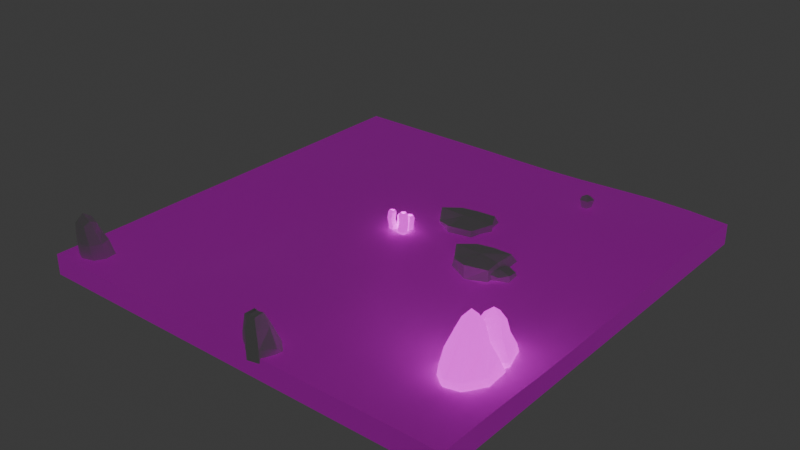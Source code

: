 # Source: world.blend  (saved by Blender 4.0.36; exported with 4.5.12 LTS)
import bpy
from mathutils import Matrix  # noqa: F401  (used for matrix-valued properties, if any)

bpy.ops.wm.read_factory_settings(use_empty=True)
scene = bpy.context.scene
scene.name = 'Scene'

# ---- collections
col_collection = bpy.data.collections.new('Collection'); scene.collection.children.link(col_collection)

# ---- images (referenced by path relative to the original .blend; pixels are not part of the script)
import os
ASSET_DIR = os.environ.get("B2B_ASSET_DIR", "")  # directory of the original .blend (textures are referenced by path, not embedded)
HERE = os.path.dirname(os.path.abspath(__file__))  # packed textures are extracted next to this script under _unpacked/

def load_image(name, relpath, width, height, colorspace="sRGB"):
    """Load a texture the original file referenced (path relative to the .blend, or extracted next to this script)."""
    p = next((c for c in (os.path.join(HERE, relpath), os.path.join(ASSET_DIR, relpath)) if relpath and os.path.exists(c)), "")
    if p:
        img = bpy.data.images.load(p, check_existing=True)
        img.name = name
    else:  # same state as the original file: an image datablock whose file is absent (Cycles renders it pink)
        img = bpy.data.images.new(name, width, height)
        img.source = "FILE"
        img.filepath = "//" + (relpath or name)
    img.colorspace_settings.name = colorspace
    return img
img_floor_basecolor_png = load_image('Floor_BaseColor.png', 'exports/Floor/Floor_BaseColor.png', 1024, 1024, 'sRGB')
img_blue_corals_basecolor_png = load_image('Blue Corals_BaseColor.png', 'exports/Corals/Blue Corals_BaseColor.png', 1024, 1024, 'sRGB')
img_rock_002_basecolor_png = load_image('Rock.002_BaseColor.png', 'exports/Rocks/Rock.002_BaseColor.png', 1024, 1024, 'sRGB')

# ---- materials (node trees are filled in below, after node groups)
mat_floor = bpy.data.materials.new('Floor')
mat_floor.alpha_threshold = 0.0
mat_floor.use_transparent_shadow = False
mat_floor.roughness = 0.5
mat_floor.line_color = (0.0, 0.0, 0.0, 1.0)
mat_rock = bpy.data.materials.new('Rock')
mat_rock.use_transparent_shadow = False
mat_rock_001 = bpy.data.materials.new('Rock.001')
mat_rock_001.use_transparent_shadow = False
mat_small_crystal = bpy.data.materials.new('Small Crystal')
mat_small_crystal.use_transparent_shadow = False
mat_blue_corals = bpy.data.materials.new('Blue Corals')
mat_blue_corals.use_transparent_shadow = False
mat_rock_002 = bpy.data.materials.new('Rock.002')
mat_rock_002.use_transparent_shadow = False
mat_stone = bpy.data.materials.new('Stone')
mat_stone.use_transparent_shadow = False
mat_stone_001 = bpy.data.materials.new('Stone.001')
mat_stone_001.use_transparent_shadow = False

# ---- node groups
ng_auto_smooth = bpy.data.node_groups.new('Auto Smooth', 'GeometryNodeTree')
_s = ng_auto_smooth.interface.new_socket(name='Geometry', in_out='OUTPUT', socket_type='NodeSocketGeometry')
_s = ng_auto_smooth.interface.new_socket(name='Geometry', in_out='INPUT', socket_type='NodeSocketGeometry')
_s = ng_auto_smooth.interface.new_socket(name='Angle', in_out='INPUT', socket_type='NodeSocketFloat')
_s.subtype = 'ANGLE'
_s.min_value = 0.0
_s.max_value = 3.142
ng_auto_smooth.is_modifier = True
_N = ng_auto_smooth.nodes; _L = ng_auto_smooth.links
n0 = _N.new('NodeGroupOutput'); n0.name = 'Group Output'; n0.location = (480, -100)
n1 = _N.new('NodeGroupInput'); n1.name = 'Group Input'; n1.location = (-420, -300)
n2 = _N.new('NodeGroupInput'); n2.name = 'Group Input.001'; n2.location = (-60, -100)
n3 = _N.new('GeometryNodeSetShadeSmooth'); n3.name = 'Set Shade Smooth'; n3.location = (120, -100)
n3.domain = 'EDGE'
n4 = _N.new('GeometryNodeSetShadeSmooth'); n4.name = 'Set Shade Smooth.001'; n4.location = (300, -100)
n5 = _N.new('GeometryNodeInputMeshEdgeAngle'); n5.name = 'Edge Angle'; n5.location = (-420, -220)
n6 = _N.new('GeometryNodeInputEdgeSmooth'); n6.name = 'Is Edge Smooth'; n6.location = (-60, -160)
n7 = _N.new('GeometryNodeInputShadeSmooth'); n7.name = 'Is Face Smooth'; n7.location = (-240, -340)
n8 = _N.new('FunctionNodeBooleanMath'); n8.name = 'Boolean Math'; n8.location = (-60, -220)
n9 = _N.new('FunctionNodeCompare'); n9.name = 'Compare'; n9.location = (-240, -180)
n9.operation = 'LESS_EQUAL'
_L.new(n5.outputs[0], n9.inputs[0])
_L.new(n4.outputs[0], n0.inputs[0])
_L.new(n1.outputs[1], n9.inputs[1])
_L.new(n9.outputs[0], n8.inputs[0])
_L.new(n7.outputs[0], n8.inputs[1])
_L.new(n2.outputs[0], n3.inputs[0])
_L.new(n6.outputs[0], n3.inputs[1])
_L.new(n3.outputs[0], n4.inputs[0])
_L.new(n8.outputs[0], n3.inputs[2])
n0.is_active_output = True

# ---- material node trees
mat_floor.use_nodes = True; mat_floor.node_tree.nodes.clear()
_N = mat_floor.node_tree.nodes; _L = mat_floor.node_tree.links
n0 = _N.new('ShaderNodeOutputMaterial'); n0.name = 'Material Output'; n0.location = (300, 300)
n1 = _N.new('ShaderNodeBsdfPrincipled'); n1.name = 'Principled BSDF'; n1.location = (10, 300)
n1.inputs[3].default_value = 1.45
n1.inputs[28].default_value = 0.12
n2 = _N.new('ShaderNodeTexImage'); n2.name = 'Image Texture'; n2.location = (-537, 107)
n2.image = img_floor_basecolor_png
_L.new(n1.outputs[0], n0.inputs[0])
_L.new(n2.outputs[0], n1.inputs[0])
_L.new(n2.outputs[0], n1.inputs[27])
n0.is_active_output = True
mat_rock.use_nodes = True; mat_rock.node_tree.nodes.clear()
_N = mat_rock.node_tree.nodes; _L = mat_rock.node_tree.links
n0 = _N.new('ShaderNodeBsdfPrincipled'); n0.name = 'Principled BSDF'; n0.location = (10, 300)
n0.inputs[3].default_value = 1.45
n1 = _N.new('ShaderNodeOutputMaterial'); n1.name = 'Material Output'; n1.location = (300, 300)
_L.new(n0.outputs[0], n1.inputs[0])
n1.is_active_output = True
mat_rock_001.use_nodes = True; mat_rock_001.node_tree.nodes.clear()
_N = mat_rock_001.node_tree.nodes; _L = mat_rock_001.node_tree.links
n0 = _N.new('ShaderNodeBsdfPrincipled'); n0.name = 'Principled BSDF'; n0.location = (10, 300)
n0.inputs[3].default_value = 1.45
n1 = _N.new('ShaderNodeOutputMaterial'); n1.name = 'Material Output'; n1.location = (300, 300)
_L.new(n0.outputs[0], n1.inputs[0])
n1.is_active_output = True
mat_small_crystal.use_nodes = True; mat_small_crystal.node_tree.nodes.clear()
_N = mat_small_crystal.node_tree.nodes; _L = mat_small_crystal.node_tree.links
n0 = _N.new('ShaderNodeBsdfPrincipled'); n0.name = 'Principled BSDF'; n0.location = (10, 300)
n0.inputs[3].default_value = 1.45
n1 = _N.new('ShaderNodeOutputMaterial'); n1.name = 'Material Output'; n1.location = (300, 300)
_L.new(n0.outputs[0], n1.inputs[0])
n1.is_active_output = True
mat_blue_corals.use_nodes = True; mat_blue_corals.node_tree.nodes.clear()
_N = mat_blue_corals.node_tree.nodes; _L = mat_blue_corals.node_tree.links
n0 = _N.new('ShaderNodeBsdfPrincipled'); n0.name = 'Principled BSDF'; n0.location = (10, 300)
n0.inputs[2].default_value = 0.6088
n0.inputs[3].default_value = 1.45
n0.inputs[28].default_value = 1.0
n1 = _N.new('ShaderNodeOutputMaterial'); n1.name = 'Material Output'; n1.location = (300, 300)
n2 = _N.new('ShaderNodeTexImage'); n2.name = 'Image Texture'; n2.location = (-537, 209)
n2.image = img_blue_corals_basecolor_png
_L.new(n0.outputs[0], n1.inputs[0])
_L.new(n2.outputs[0], n0.inputs[0])
_L.new(n2.outputs[0], n0.inputs[27])
n1.is_active_output = True
mat_rock_002.use_nodes = True; mat_rock_002.node_tree.nodes.clear()
_N = mat_rock_002.node_tree.nodes; _L = mat_rock_002.node_tree.links
n0 = _N.new('ShaderNodeBsdfPrincipled'); n0.name = 'Principled BSDF'; n0.location = (10, 300)
n0.inputs[2].default_value = 0.781
n0.inputs[3].default_value = 1.45
n0.inputs[28].default_value = 1.3
n1 = _N.new('ShaderNodeOutputMaterial'); n1.name = 'Material Output'; n1.location = (300, 300)
n2 = _N.new('ShaderNodeTexImage'); n2.name = 'Image Texture'; n2.location = (-429, 308)
n2.image = img_rock_002_basecolor_png
_L.new(n0.outputs[0], n1.inputs[0])
_L.new(n2.outputs[0], n0.inputs[0])
_L.new(n2.outputs[0], n0.inputs[27])
n1.is_active_output = True
mat_stone.use_nodes = True; mat_stone.node_tree.nodes.clear()
_N = mat_stone.node_tree.nodes; _L = mat_stone.node_tree.links
n0 = _N.new('ShaderNodeBsdfPrincipled'); n0.name = 'Principled BSDF'; n0.location = (10, 300)
n0.inputs[3].default_value = 1.45
n1 = _N.new('ShaderNodeOutputMaterial'); n1.name = 'Material Output'; n1.location = (300, 300)
_L.new(n0.outputs[0], n1.inputs[0])
n1.is_active_output = True
mat_stone_001.use_nodes = True; mat_stone_001.node_tree.nodes.clear()
_N = mat_stone_001.node_tree.nodes; _L = mat_stone_001.node_tree.links
n0 = _N.new('ShaderNodeBsdfPrincipled'); n0.name = 'Principled BSDF'; n0.location = (10, 300)
n0.inputs[3].default_value = 1.45
n1 = _N.new('ShaderNodeOutputMaterial'); n1.name = 'Material Output'; n1.location = (300, 300)
_L.new(n0.outputs[0], n1.inputs[0])
n1.is_active_output = True

# ---- world
world_world = bpy.data.worlds.new('World'); scene.world = world_world
world_world.use_nodes = True; world_world.node_tree.nodes.clear()
_N = world_world.node_tree.nodes; _L = world_world.node_tree.links
n0 = _N.new('ShaderNodeOutputWorld'); n0.name = 'World Output'; n0.location = (300, 300)
n1 = _N.new('ShaderNodeBackground'); n1.name = 'Background'; n1.location = (10, 300)
n1.inputs[0].default_value = (0.05088, 0.05088, 0.05088, 1.0)
_L.new(n1.outputs[0], n0.inputs[0])
n0.is_active_output = True
world_world.color = (0.05088, 0.05088, 0.05088)
world_world.use_sun_shadow = False
world_world.sun_shadow_jitter_overblur = 0.0

# ---- meshes
me_cube = bpy.data.meshes.new('Cube')
me_cube.from_pydata([(10.45, 10.45, 0.05658), (10.45, 10.45, -0.951), (10.45, -10.45, 0.00125), (10.45, -10.45, -0.9995), (-10.45, 10.45, 0.0), (-10.45, 10.45, -1.0), (-10.45, -10.45, 0.0), (-10.45, -10.45, -1.0), (8.55, -10.45, 0.0296), (6.648, -10.45, 0.02447), (4.746, -10.45, -0.00477), (2.848, -10.45, 0.01642), (0.9499, -10.45, 0.04804), (-0.95, -10.45, 0.02707), (-2.85, -10.45, 0.003872), (-4.75, -10.45, -0.0005056), (-6.65, -10.45, -0.01708), (-8.55, -10.45, -0.01125), (10.45, 8.55, 0.1753), (10.45, 6.65, 0.2347), (10.45, 4.75, 0.1774), (10.45, 2.85, 0.06804), (10.45, 0.95, 0.007351), (10.45, -0.9507, -0.01601), (10.45, -2.853, -0.05526), (10.45, -4.753, -0.04681), (10.45, -6.651, 0.007787), (10.45, -8.55, 0.02173), (-10.45, -8.55, -0.0125), (-10.45, -6.65, -0.01774), (-10.45, -4.75, -0.001152), (-10.45, -2.85, -0.0002189), (-10.45, -0.95, -0.0005264), (-10.45, 0.95, -1.61e-06), (-10.45, 2.85, 2.761e-05), (-10.45, 4.75, 2.141e-05), (-10.45, 6.65, 0.0), (-10.45, 8.55, 0.0), (-8.55, 10.45, 0.0), (-6.65, 10.45, 0.0), (-4.75, 10.45, 0.0), (-2.85, 10.45, -6.443e-05), (-0.9414, 10.46, -0.02437), (0.96, 10.46, -0.02841), (2.851, 10.45, 0.01885), (4.75, 10.45, 0.09786), (6.65, 10.45, 0.1688), (8.55, 10.45, 0.1496), (8.551, 8.55, 0.336), (8.552, 6.65, 0.4197), (8.552, 4.75, 0.3231), (8.551, 2.85, 0.1264), (8.549, 0.9486, -0.07296), (8.546, -0.9578, -0.2482), (8.543, -2.865, -0.3288), (8.542, -4.769, -0.2198), (8.544, -6.664, -0.01606), (8.548, -8.553, 0.07905), (6.651, 8.551, 0.3611), (6.652, 6.65, 0.4388), (6.652, 4.75, 0.3297), (6.65, 2.85, 0.07425), (6.647, 0.946, -0.2411), (6.642, -0.9642, -0.5095), (6.637, -2.878, -0.62), (6.633, -4.788, -0.4088), (6.633, -6.679, -0.08237), (6.641, -8.56, 0.06241), (4.751, 8.551, 0.2247), (4.751, 6.65, 0.2731), (4.751, 4.75, 0.1896), (4.749, 2.85, -0.02144), (4.746, 0.9462, -0.2859), (4.742, -0.9626, -0.5261), (4.738, -2.875, -0.5972), (4.733, -4.785, -0.3267), (4.732, -6.677, 0.01272), (4.738, -8.558, 0.08827), (2.863, 8.562, 0.02453), (2.864, 6.663, 0.03482), (2.852, 4.752, 0.0306), (2.827, 2.845, 0.01585), (2.803, 0.9385, -0.0505), (2.815, -0.9621, -0.2054), (2.842, -2.86, -0.2682), (2.843, -4.764, 0.02807), (2.842, -6.66, 0.2835), (2.844, -8.551, 0.2077), (0.9896, 8.585, -0.1115), (0.9921, 6.688, -0.1191), (0.9525, 4.76, -0.01249), (0.8812, 2.835, 0.1596), (0.8374, 0.9243, 0.2494), (0.8614, -0.9707, 0.1819), (0.9238, -2.857, 0.07074), (0.9501, -4.751, 0.2461), (0.9498, -6.651, 0.4011), (0.9495, -8.55, 0.2729), (-0.914, 8.582, -0.1023), (-0.897, 6.652, -0.04237), (-0.9239, 4.689, 0.1487), (-1.015, 2.79, 0.3141), (-1.085, 0.9144, 0.4119), (-1.058, -0.9766, 0.3524), (-0.9856, -2.86, 0.1654), (-0.9512, -4.751, 0.1712), (-0.9497, -6.651, 0.2567), (-0.9498, -8.551, 0.1721), (-2.838, 8.55, -0.007983), (-2.797, 6.564, 0.1711), (-2.782, 4.584, 0.3956), (-2.853, 2.722, 0.4722), (-2.937, 0.9212, 0.3409), (-2.931, -0.9421, 0.1536), (-2.875, -2.838, -0.04643), (-2.85, -4.75, -0.05293), (-2.848, -6.651, 0.007366), (-2.85, -8.551, 0.04198), (-4.748, 8.545, 0.01036), (-4.712, 6.566, 0.1832), (-4.689, 4.599, 0.3831), (-4.723, 2.747, 0.3487), (-4.786, 0.9616, 0.02465), (-4.793, -0.8959, -0.3443), (-4.77, -2.808, -0.5451), (-4.747, -4.742, -0.4738), (-4.745, -6.651, -0.2993), (-4.749, -8.551, -0.0993), (-6.65, 8.55, 0.0), (-6.643, 6.633, 0.04162), (-6.633, 4.704, 0.1372), (-6.648, 2.826, 0.1143), (-6.671, 0.9792, -0.1412), (-6.676, -0.8944, -0.4916), (-6.663, -2.81, -0.6298), (-6.647, -4.743, -0.5264), (-6.646, -6.651, -0.3681), (-6.649, -8.551, -0.1563), (-8.55, 8.55, 0.0), (-8.55, 6.65, 0.0005991), (-8.551, 4.75, 0.009373), (-8.551, 2.849, 0.01593), (-8.554, 0.959, -0.05289), (-8.558, -0.9303, -0.1895), (-8.554, -2.839, -0.2233), (-8.549, -4.75, -0.1727), (-8.55, -6.651, -0.1536), (-8.55, -8.551, -0.08901)], [], [(28, 17, 147), (13, 14, 7), (33, 34, 5), (5, 3, 7), (24, 25, 3), (5, 42, 43), (27, 8, 2), (57, 9, 8), (67, 10, 9), (77, 11, 10), (87, 12, 11), (107, 12, 97), (117, 13, 107), (117, 15, 14), (127, 16, 15), (147, 16, 137), (47, 18, 0), (48, 19, 18), (19, 50, 20), (20, 51, 21), (51, 22, 21), (52, 23, 22), (53, 24, 23), (54, 25, 24), (55, 26, 25), (56, 27, 26), (46, 48, 47), (48, 59, 49), (49, 60, 50), (60, 51, 50), (61, 52, 51), (62, 53, 52), (63, 54, 53), (54, 65, 55), (55, 66, 56), (66, 57, 56), (46, 68, 58), (58, 69, 59), (69, 60, 59), (70, 61, 60), (71, 62, 61), (72, 63, 62), (73, 64, 63), (74, 65, 64), (75, 66, 65), (66, 77, 67), (45, 78, 68), (68, 79, 69), (79, 70, 69), (80, 71, 70), (81, 72, 71), (72, 83, 73), (73, 84, 74), (84, 75, 74), (85, 76, 75), (76, 87, 77), (44, 88, 78), (78, 89, 79), (89, 80, 79), (90, 81, 80), (91, 82, 81), (82, 93, 83), (83, 94, 84), (94, 85, 84), (95, 86, 85), (86, 97, 87), (43, 98, 88), (98, 89, 88), (99, 90, 89), (100, 91, 90), (101, 92, 91), (92, 103, 93), (93, 104, 94), (94, 105, 95), (95, 106, 96), (106, 97, 96), (42, 108, 98), (108, 99, 98), (109, 100, 99), (110, 101, 100), (111, 102, 101), (102, 113, 103), (103, 114, 104), (104, 115, 105), (105, 116, 106), (116, 107, 106), (41, 118, 108), (108, 119, 109), (109, 120, 110), (120, 111, 110), (121, 112, 111), (122, 113, 112), (113, 124, 114), (114, 125, 115), (115, 126, 116), (116, 127, 117), (40, 128, 118), (118, 129, 119), (119, 130, 120), (120, 131, 121), (131, 122, 121), (132, 123, 122), (123, 134, 124), (124, 135, 125), (125, 136, 126), (126, 137, 127), (38, 128, 39), (128, 139, 129), (129, 140, 130), (130, 141, 131), (141, 132, 131), (142, 133, 132), (143, 134, 133), (144, 135, 134), (145, 136, 135), (146, 137, 136), (38, 37, 138), (138, 36, 139), (139, 35, 140), (140, 34, 141), (34, 142, 141), (33, 143, 142), (32, 144, 143), (31, 145, 144), (30, 146, 145), (29, 147, 146), (28, 6, 17), (7, 3, 13), (3, 2, 8), (10, 3, 9), (8, 9, 3), (17, 6, 7), (14, 15, 7), (15, 16, 7), (16, 17, 7), (3, 10, 11), (11, 12, 3), (12, 13, 3), (5, 7, 32), (7, 6, 28), (7, 28, 29), (37, 4, 5), (34, 35, 5), (35, 36, 5), (36, 37, 5), (7, 29, 30), (32, 7, 31), (30, 31, 7), (32, 33, 5), (5, 1, 3), (3, 1, 23), (1, 0, 18), (3, 23, 24), (18, 19, 1), (19, 20, 1), (20, 21, 1), (22, 23, 1), (21, 22, 1), (27, 2, 3), (25, 26, 3), (26, 27, 3), (1, 5, 43), (5, 4, 38), (5, 38, 39), (47, 0, 1), (45, 46, 1), (46, 47, 1), (44, 45, 1), (5, 39, 40), (42, 5, 41), (40, 41, 5), (43, 44, 1), (27, 57, 8), (57, 67, 9), (67, 77, 10), (77, 87, 11), (87, 97, 12), (107, 13, 12), (117, 14, 13), (117, 127, 15), (127, 137, 16), (147, 17, 16), (47, 48, 18), (48, 49, 19), (19, 49, 50), (20, 50, 51), (51, 52, 22), (52, 53, 23), (53, 54, 24), (54, 55, 25), (55, 56, 26), (56, 57, 27), (46, 58, 48), (48, 58, 59), (49, 59, 60), (60, 61, 51), (61, 62, 52), (62, 63, 53), (63, 64, 54), (54, 64, 65), (55, 65, 66), (66, 67, 57), (46, 45, 68), (58, 68, 69), (69, 70, 60), (70, 71, 61), (71, 72, 62), (72, 73, 63), (73, 74, 64), (74, 75, 65), (75, 76, 66), (66, 76, 77), (45, 44, 78), (68, 78, 79), (79, 80, 70), (80, 81, 71), (81, 82, 72), (72, 82, 83), (73, 83, 84), (84, 85, 75), (85, 86, 76), (76, 86, 87), (44, 43, 88), (78, 88, 89), (89, 90, 80), (90, 91, 81), (91, 92, 82), (82, 92, 93), (83, 93, 94), (94, 95, 85), (95, 96, 86), (86, 96, 97), (43, 42, 98), (98, 99, 89), (99, 100, 90), (100, 101, 91), (101, 102, 92), (92, 102, 103), (93, 103, 104), (94, 104, 105), (95, 105, 106), (106, 107, 97), (42, 41, 108), (108, 109, 99), (109, 110, 100), (110, 111, 101), (111, 112, 102), (102, 112, 113), (103, 113, 114), (104, 114, 115), (105, 115, 116), (116, 117, 107), (41, 40, 118), (108, 118, 119), (109, 119, 120), (120, 121, 111), (121, 122, 112), (122, 123, 113), (113, 123, 124), (114, 124, 125), (115, 125, 126), (116, 126, 127), (40, 39, 128), (118, 128, 129), (119, 129, 130), (120, 130, 131), (131, 132, 122), (132, 133, 123), (123, 133, 134), (124, 134, 135), (125, 135, 136), (126, 136, 137), (38, 138, 128), (128, 138, 139), (129, 139, 140), (130, 140, 141), (141, 142, 132), (142, 143, 133), (143, 144, 134), (144, 145, 135), (145, 146, 136), (146, 147, 137), (38, 4, 37), (138, 37, 36), (139, 36, 35), (140, 35, 34), (34, 33, 142), (33, 32, 143), (32, 31, 144), (31, 30, 145), (30, 29, 146), (29, 28, 147)])
me_cube.polygons.foreach_set('use_smooth', [True] * 292)
_uv = me_cube.uv_layers.new(name='UVMap')
_uv.uv.foreach_set('vector', [0.5, 0.4547, 0.4546, 0.5002, 0.4546, 0.4547, 0.5802, 0.7727, 0.5796, 0.8181, 0.5556, 0.9999, 0.6046, 0.7727, 0.6046, 0.8181, 0.5807, 0.9999, 0.5, 3.675e-06, 1.0, 0.5, 0.5, 0.5, 0.5222, 0.8182, 0.5225, 0.8637, 0.5, 1.0, 0.5556, 1.0, 0.5328, 0.7725, 0.533, 0.727, 4.766e-05, 0.4547, 0.0455, 0.5002, 4.869e-05, 0.5002, 0.04554, 0.4548, 0.091, 0.5002, 0.0455, 0.5002, 0.09117, 0.455, 0.1365, 0.5001, 0.091, 0.5002, 0.1367, 0.4549, 0.1819, 0.5001, 0.1365, 0.5001, 0.182, 0.4547, 0.2273, 0.5002, 0.1819, 0.5001, 0.2727, 0.4547, 0.2273, 0.5002, 0.2273, 0.4547, 0.3182, 0.4547, 0.2728, 0.5002, 0.2727, 0.4547, 0.3182, 0.4547, 0.3637, 0.5002, 0.3182, 0.5002, 0.3636, 0.4547, 0.4091, 0.5002, 0.3637, 0.5002, 0.4546, 0.4547, 0.4091, 0.5002, 0.4091, 0.4548, 0.04549, 0.0001983, 2.063e-05, 0.04566, 4.492e-05, 0.0002073, 0.04545, 0.04564, -2.491e-08, 0.09111, 2.063e-05, 0.04566, -2.491e-08, 0.09111, 0.04543, 0.1366, 2.816e-06, 0.1366, 2.816e-06, 0.1366, 0.04546, 0.182, 2.57e-05, 0.182, 0.04546, 0.182, 4.651e-05, 0.2275, 2.57e-05, 0.182, 0.04553, 0.2275, 5.8e-05, 0.2729, 4.651e-05, 0.2275, 0.04562, 0.2731, 8.75e-05, 0.3185, 5.8e-05, 0.2729, 0.0457, 0.3187, 9.148e-05, 0.3639, 8.75e-05, 0.3185, 0.04572, 0.3643, 6.512e-05, 0.4093, 9.148e-05, 0.3639, 0.04566, 0.4096, 4.766e-05, 0.4547, 6.512e-05, 0.4093, 0.09094, 0.0001939, 0.04545, 0.04564, 0.04549, 0.0001983, 0.04545, 0.04564, 0.09088, 0.09109, 0.04542, 0.0911, 0.04542, 0.0911, 0.09088, 0.1366, 0.04543, 0.1366, 0.09088, 0.1366, 0.04546, 0.182, 0.04543, 0.1366, 0.09094, 0.182, 0.04553, 0.2275, 0.04546, 0.182, 0.09105, 0.2276, 0.04562, 0.2731, 0.04553, 0.2275, 0.0912, 0.2733, 0.0457, 0.3187, 0.04562, 0.2731, 0.0457, 0.3187, 0.0914, 0.3647, 0.04572, 0.3643, 0.04572, 0.3643, 0.09136, 0.41, 0.04566, 0.4096, 0.09136, 0.41, 0.04554, 0.4548, 0.04566, 0.4096, 0.09094, 0.0001939, 0.1364, 0.04564, 0.0909, 0.04564, 0.0909, 0.04564, 0.1364, 0.0911, 0.09088, 0.09109, 0.1364, 0.0911, 0.09088, 0.1366, 0.09088, 0.09109, 0.1364, 0.1366, 0.09094, 0.182, 0.09088, 0.1366, 0.1364, 0.182, 0.09105, 0.2276, 0.09094, 0.182, 0.1365, 0.2276, 0.0912, 0.2733, 0.09105, 0.2276, 0.1366, 0.2732, 0.09132, 0.3191, 0.0912, 0.2733, 0.1367, 0.319, 0.0914, 0.3647, 0.09132, 0.3191, 0.1368, 0.3647, 0.09136, 0.41, 0.0914, 0.3647, 0.09136, 0.41, 0.1367, 0.4549, 0.09117, 0.455, 0.1364, 0.0001985, 0.1816, 0.04539, 0.1364, 0.04564, 0.1364, 0.04564, 0.1815, 0.09081, 0.1364, 0.0911, 0.1815, 0.09081, 0.1364, 0.1366, 0.1364, 0.0911, 0.1818, 0.1365, 0.1364, 0.182, 0.1364, 0.1366, 0.1824, 0.1821, 0.1365, 0.2276, 0.1364, 0.182, 0.1365, 0.2276, 0.1827, 0.2732, 0.1366, 0.2732, 0.1366, 0.2732, 0.1821, 0.3186, 0.1367, 0.319, 0.1821, 0.3186, 0.1368, 0.3647, 0.1367, 0.319, 0.182, 0.3642, 0.1368, 0.4099, 0.1368, 0.3647, 0.1368, 0.4099, 0.182, 0.4547, 0.1367, 0.4549, 0.1818, 0.0001947, 0.2264, 0.04483, 0.1816, 0.04539, 0.1816, 0.04539, 0.2263, 0.09022, 0.1815, 0.09081, 0.2263, 0.09022, 0.1818, 0.1365, 0.1815, 0.09081, 0.2272, 0.1363, 0.1824, 0.1821, 0.1818, 0.1365, 0.2289, 0.1824, 0.183, 0.2277, 0.1824, 0.1821, 0.183, 0.2277, 0.2294, 0.2734, 0.1827, 0.2732, 0.1827, 0.2732, 0.2279, 0.3185, 0.1821, 0.3186, 0.2279, 0.3185, 0.182, 0.3642, 0.1821, 0.3186, 0.2273, 0.3638, 0.182, 0.4095, 0.182, 0.3642, 0.182, 0.4095, 0.2273, 0.4547, 0.182, 0.4547, 0.2271, -1.786e-08, 0.2719, 0.0449, 0.2264, 0.04483, 0.2719, 0.0449, 0.2263, 0.09022, 0.2264, 0.04483, 0.2715, 0.09106, 0.2272, 0.1363, 0.2263, 0.09022, 0.2721, 0.138, 0.2289, 0.1824, 0.2272, 0.1363, 0.2743, 0.1835, 0.23, 0.2281, 0.2289, 0.1824, 0.23, 0.2281, 0.2753, 0.2735, 0.2294, 0.2734, 0.2294, 0.2734, 0.2736, 0.3186, 0.2279, 0.3185, 0.2279, 0.3185, 0.2728, 0.3638, 0.2273, 0.3638, 0.2273, 0.3638, 0.2727, 0.4093, 0.2273, 0.4093, 0.2727, 0.4093, 0.2273, 0.4547, 0.2273, 0.4093, 0.2726, 3.008e-05, 0.3179, 0.04567, 0.2719, 0.0449, 0.3179, 0.04567, 0.2715, 0.09106, 0.2719, 0.0449, 0.3169, 0.09316, 0.2721, 0.138, 0.2715, 0.09106, 0.3166, 0.1405, 0.2743, 0.1835, 0.2721, 0.138, 0.3182, 0.1851, 0.2759, 0.2283, 0.2743, 0.1835, 0.2759, 0.2283, 0.3201, 0.2727, 0.2753, 0.2735, 0.2753, 0.2735, 0.3188, 0.3181, 0.2736, 0.3186, 0.2736, 0.3186, 0.3182, 0.3638, 0.2728, 0.3638, 0.2728, 0.3638, 0.3182, 0.4093, 0.2727, 0.4093, 0.3182, 0.4093, 0.2727, 0.4547, 0.2727, 0.4093, 0.3182, 0.0002112, 0.3636, 0.04578, 0.3179, 0.04567, 0.3179, 0.04567, 0.3627, 0.09311, 0.3169, 0.09316, 0.3169, 0.09316, 0.3622, 0.1402, 0.3166, 0.1405, 0.3622, 0.1402, 0.3182, 0.1851, 0.3166, 0.1405, 0.363, 0.1845, 0.3203, 0.2281, 0.3182, 0.1851, 0.3645, 0.2272, 0.3201, 0.2727, 0.3203, 0.2281, 0.3201, 0.2727, 0.3642, 0.3174, 0.3188, 0.3181, 0.3188, 0.3181, 0.3636, 0.3637, 0.3182, 0.3638, 0.3182, 0.3638, 0.3636, 0.4093, 0.3182, 0.4093, 0.3182, 0.4093, 0.3636, 0.4547, 0.3182, 0.4547, 0.3637, 0.0002116, 0.4091, 0.04566, 0.3636, 0.04578, 0.3636, 0.04578, 0.4089, 0.09152, 0.3627, 0.09311, 0.3627, 0.09311, 0.4087, 0.1377, 0.3622, 0.1402, 0.3622, 0.1402, 0.4091, 0.1826, 0.363, 0.1845, 0.4091, 0.1826, 0.3645, 0.2272, 0.363, 0.1845, 0.4096, 0.2268, 0.3647, 0.2716, 0.3645, 0.2272, 0.3647, 0.2716, 0.4095, 0.3174, 0.3642, 0.3174, 0.3642, 0.3174, 0.4091, 0.3637, 0.3636, 0.3637, 0.3636, 0.3637, 0.409, 0.4093, 0.3636, 0.4093, 0.3636, 0.4093, 0.4091, 0.4548, 0.3636, 0.4547, 0.4546, 0.0002115, 0.4091, 0.04566, 0.4091, 0.0002116, 0.4091, 0.04566, 0.4546, 0.09112, 0.4089, 0.09152, 0.4089, 0.09152, 0.4546, 0.1366, 0.4087, 0.1377, 0.4087, 0.1377, 0.4546, 0.182, 0.4091, 0.1826, 0.4546, 0.182, 0.4096, 0.2268, 0.4091, 0.1826, 0.4547, 0.2273, 0.4098, 0.2716, 0.4096, 0.2268, 0.4548, 0.2725, 0.4095, 0.3174, 0.4098, 0.2716, 0.4547, 0.3181, 0.4091, 0.3637, 0.4095, 0.3174, 0.4545, 0.3638, 0.409, 0.4093, 0.4091, 0.3637, 0.4546, 0.4093, 0.4091, 0.4548, 0.409, 0.4093, 0.4546, 0.0002115, 0.5, 0.04566, 0.4546, 0.04566, 0.4546, 0.04566, 0.5, 0.09111, 0.4546, 0.09112, 0.4546, 0.09112, 0.5, 0.1366, 0.4546, 0.1366, 0.4546, 0.1366, 0.5, 0.182, 0.4546, 0.182, 0.5, 0.182, 0.4547, 0.2273, 0.4546, 0.182, 0.5, 0.2275, 0.4548, 0.2725, 0.4547, 0.2273, 0.5, 0.2729, 0.4547, 0.3181, 0.4548, 0.2725, 0.5, 0.3184, 0.4545, 0.3638, 0.4547, 0.3181, 0.5, 0.3638, 0.4546, 0.4093, 0.4545, 0.3638, 0.5, 0.4093, 0.4546, 0.4547, 0.4546, 0.4093, 0.5, 0.4547, 0.5, 0.5002, 0.4546, 0.5002, 0.5556, 0.9999, 0.5556, 0.5, 0.5802, 0.7727, 0.5556, 0.5, 0.5795, 0.5, 0.5802, 0.5454, 0.5794, 0.6364, 0.5556, 0.5, 0.5801, 0.5909, 0.5802, 0.5454, 0.5801, 0.5909, 0.5556, 0.5, 0.5792, 0.9545, 0.5795, 0.9999, 0.5556, 0.9999, 0.5796, 0.8181, 0.5795, 0.8636, 0.5556, 0.9999, 0.5795, 0.8636, 0.5791, 0.909, 0.5556, 0.9999, 0.5791, 0.909, 0.5792, 0.9545, 0.5556, 0.9999, 0.5556, 0.5, 0.5794, 0.6364, 0.5799, 0.6818, 0.5799, 0.6818, 0.5807, 0.7272, 0.5556, 0.5, 0.5807, 0.7272, 0.5802, 0.7727, 0.5556, 0.5, 0.5807, 0.9999, 0.5807, 0.5, 0.6046, 0.7272, 0.5807, 0.5, 0.6046, 0.5, 0.6043, 0.5454, 0.5807, 0.5, 0.6043, 0.5454, 0.6042, 0.5909, 0.6046, 0.9545, 0.6046, 0.9999, 0.5807, 0.9999, 0.6046, 0.8181, 0.6046, 0.8636, 0.5807, 0.9999, 0.6046, 0.8636, 0.6046, 0.909, 0.5807, 0.9999, 0.6046, 0.909, 0.6046, 0.9545, 0.5807, 0.9999, 0.5807, 0.5, 0.6042, 0.5909, 0.6046, 0.6363, 0.6046, 0.7272, 0.5807, 0.5, 0.6046, 0.6818, 0.6046, 0.6363, 0.6046, 0.6818, 0.5807, 0.5, 0.6046, 0.7272, 0.6046, 0.7727, 0.5807, 0.9999, 0.5, 3.675e-06, 1.0, -1.798e-08, 1.0, 0.5, 0.5, 1.0, 0.5, 0.5, 0.523, 0.7727, 0.5, 0.5, 0.5241, 0.5, 0.5271, 0.5454, 0.5, 1.0, 0.523, 0.7727, 0.5222, 0.8182, 0.5271, 0.5454, 0.5286, 0.5909, 0.5, 0.5, 0.5286, 0.5909, 0.5273, 0.6363, 0.5, 0.5, 0.5273, 0.6363, 0.5248, 0.6818, 0.5, 0.5, 0.5235, 0.7272, 0.523, 0.7727, 0.5, 0.5, 0.5248, 0.6818, 0.5235, 0.7272, 0.5, 0.5, 0.5243, 0.9545, 0.524, 0.9999, 0.5, 1.0, 0.5225, 0.8637, 0.5239, 0.9091, 0.5, 1.0, 0.5239, 0.9091, 0.5243, 0.9545, 0.5, 1.0, 0.5556, 0.5, 0.5556, 1.0, 0.533, 0.727, 0.5556, 1.0, 0.5317, 0.9999, 0.5318, 0.9545, 0.5556, 1.0, 0.5318, 0.9545, 0.5319, 0.909, 0.5292, 0.5454, 0.5315, 0.5, 0.5556, 0.5, 0.5302, 0.6363, 0.5286, 0.5909, 0.5556, 0.5, 0.5286, 0.5909, 0.5292, 0.5454, 0.5556, 0.5, 0.532, 0.6818, 0.5302, 0.6363, 0.5556, 0.5, 0.5556, 1.0, 0.5319, 0.909, 0.532, 0.8636, 0.5328, 0.7725, 0.5556, 1.0, 0.5321, 0.8181, 0.532, 0.8636, 0.5321, 0.8181, 0.5556, 1.0, 0.533, 0.727, 0.532, 0.6818, 0.5556, 0.5, 4.766e-05, 0.4547, 0.04554, 0.4548, 0.0455, 0.5002, 0.04554, 0.4548, 0.09117, 0.455, 0.091, 0.5002, 0.09117, 0.455, 0.1367, 0.4549, 0.1365, 0.5001, 0.1367, 0.4549, 0.182, 0.4547, 0.1819, 0.5001, 0.182, 0.4547, 0.2273, 0.4547, 0.2273, 0.5002, 0.2727, 0.4547, 0.2728, 0.5002, 0.2273, 0.5002, 0.3182, 0.4547, 0.3182, 0.5002, 0.2728, 0.5002, 0.3182, 0.4547, 0.3636, 0.4547, 0.3637, 0.5002, 0.3636, 0.4547, 0.4091, 0.4548, 0.4091, 0.5002, 0.4546, 0.4547, 0.4546, 0.5002, 0.4091, 0.5002, 0.04549, 0.0001983, 0.04545, 0.04564, 2.063e-05, 0.04566, 0.04545, 0.04564, 0.04542, 0.0911, -2.491e-08, 0.09111, -2.491e-08, 0.09111, 0.04542, 0.0911, 0.04543, 0.1366, 2.816e-06, 0.1366, 0.04543, 0.1366, 0.04546, 0.182, 0.04546, 0.182, 0.04553, 0.2275, 4.651e-05, 0.2275, 0.04553, 0.2275, 0.04562, 0.2731, 5.8e-05, 0.2729, 0.04562, 0.2731, 0.0457, 0.3187, 8.75e-05, 0.3185, 0.0457, 0.3187, 0.04572, 0.3643, 9.148e-05, 0.3639, 0.04572, 0.3643, 0.04566, 0.4096, 6.512e-05, 0.4093, 0.04566, 0.4096, 0.04554, 0.4548, 4.766e-05, 0.4547, 0.09094, 0.0001939, 0.0909, 0.04564, 0.04545, 0.04564, 0.04545, 0.04564, 0.0909, 0.04564, 0.09088, 0.09109, 0.04542, 0.0911, 0.09088, 0.09109, 0.09088, 0.1366, 0.09088, 0.1366, 0.09094, 0.182, 0.04546, 0.182, 0.09094, 0.182, 0.09105, 0.2276, 0.04553, 0.2275, 0.09105, 0.2276, 0.0912, 0.2733, 0.04562, 0.2731, 0.0912, 0.2733, 0.09132, 0.3191, 0.0457, 0.3187, 0.0457, 0.3187, 0.09132, 0.3191, 0.0914, 0.3647, 0.04572, 0.3643, 0.0914, 0.3647, 0.09136, 0.41, 0.09136, 0.41, 0.09117, 0.455, 0.04554, 0.4548, 0.09094, 0.0001939, 0.1364, 0.0001985, 0.1364, 0.04564, 0.0909, 0.04564, 0.1364, 0.04564, 0.1364, 0.0911, 0.1364, 0.0911, 0.1364, 0.1366, 0.09088, 0.1366, 0.1364, 0.1366, 0.1364, 0.182, 0.09094, 0.182, 0.1364, 0.182, 0.1365, 0.2276, 0.09105, 0.2276, 0.1365, 0.2276, 0.1366, 0.2732, 0.0912, 0.2733, 0.1366, 0.2732, 0.1367, 0.319, 0.09132, 0.3191, 0.1367, 0.319, 0.1368, 0.3647, 0.0914, 0.3647, 0.1368, 0.3647, 0.1368, 0.4099, 0.09136, 0.41, 0.09136, 0.41, 0.1368, 0.4099, 0.1367, 0.4549, 0.1364, 0.0001985, 0.1818, 0.0001947, 0.1816, 0.04539, 0.1364, 0.04564, 0.1816, 0.04539, 0.1815, 0.09081, 0.1815, 0.09081, 0.1818, 0.1365, 0.1364, 0.1366, 0.1818, 0.1365, 0.1824, 0.1821, 0.1364, 0.182, 0.1824, 0.1821, 0.183, 0.2277, 0.1365, 0.2276, 0.1365, 0.2276, 0.183, 0.2277, 0.1827, 0.2732, 0.1366, 0.2732, 0.1827, 0.2732, 0.1821, 0.3186, 0.1821, 0.3186, 0.182, 0.3642, 0.1368, 0.3647, 0.182, 0.3642, 0.182, 0.4095, 0.1368, 0.4099, 0.1368, 0.4099, 0.182, 0.4095, 0.182, 0.4547, 0.1818, 0.0001947, 0.2271, -1.786e-08, 0.2264, 0.04483, 0.1816, 0.04539, 0.2264, 0.04483, 0.2263, 0.09022, 0.2263, 0.09022, 0.2272, 0.1363, 0.1818, 0.1365, 0.2272, 0.1363, 0.2289, 0.1824, 0.1824, 0.1821, 0.2289, 0.1824, 0.23, 0.2281, 0.183, 0.2277, 0.183, 0.2277, 0.23, 0.2281, 0.2294, 0.2734, 0.1827, 0.2732, 0.2294, 0.2734, 0.2279, 0.3185, 0.2279, 0.3185, 0.2273, 0.3638, 0.182, 0.3642, 0.2273, 0.3638, 0.2273, 0.4093, 0.182, 0.4095, 0.182, 0.4095, 0.2273, 0.4093, 0.2273, 0.4547, 0.2271, -1.786e-08, 0.2726, 3.008e-05, 0.2719, 0.0449, 0.2719, 0.0449, 0.2715, 0.09106, 0.2263, 0.09022, 0.2715, 0.09106, 0.2721, 0.138, 0.2272, 0.1363, 0.2721, 0.138, 0.2743, 0.1835, 0.2289, 0.1824, 0.2743, 0.1835, 0.2759, 0.2283, 0.23, 0.2281, 0.23, 0.2281, 0.2759, 0.2283, 0.2753, 0.2735, 0.2294, 0.2734, 0.2753, 0.2735, 0.2736, 0.3186, 0.2279, 0.3185, 0.2736, 0.3186, 0.2728, 0.3638, 0.2273, 0.3638, 0.2728, 0.3638, 0.2727, 0.4093, 0.2727, 0.4093, 0.2727, 0.4547, 0.2273, 0.4547, 0.2726, 3.008e-05, 0.3182, 0.0002112, 0.3179, 0.04567, 0.3179, 0.04567, 0.3169, 0.09316, 0.2715, 0.09106, 0.3169, 0.09316, 0.3166, 0.1405, 0.2721, 0.138, 0.3166, 0.1405, 0.3182, 0.1851, 0.2743, 0.1835, 0.3182, 0.1851, 0.3203, 0.2281, 0.2759, 0.2283, 0.2759, 0.2283, 0.3203, 0.2281, 0.3201, 0.2727, 0.2753, 0.2735, 0.3201, 0.2727, 0.3188, 0.3181, 0.2736, 0.3186, 0.3188, 0.3181, 0.3182, 0.3638, 0.2728, 0.3638, 0.3182, 0.3638, 0.3182, 0.4093, 0.3182, 0.4093, 0.3182, 0.4547, 0.2727, 0.4547, 0.3182, 0.0002112, 0.3637, 0.0002116, 0.3636, 0.04578, 0.3179, 0.04567, 0.3636, 0.04578, 0.3627, 0.09311, 0.3169, 0.09316, 0.3627, 0.09311, 0.3622, 0.1402, 0.3622, 0.1402, 0.363, 0.1845, 0.3182, 0.1851, 0.363, 0.1845, 0.3645, 0.2272, 0.3203, 0.2281, 0.3645, 0.2272, 0.3647, 0.2716, 0.3201, 0.2727, 0.3201, 0.2727, 0.3647, 0.2716, 0.3642, 0.3174, 0.3188, 0.3181, 0.3642, 0.3174, 0.3636, 0.3637, 0.3182, 0.3638, 0.3636, 0.3637, 0.3636, 0.4093, 0.3182, 0.4093, 0.3636, 0.4093, 0.3636, 0.4547, 0.3637, 0.0002116, 0.4091, 0.0002116, 0.4091, 0.04566, 0.3636, 0.04578, 0.4091, 0.04566, 0.4089, 0.09152, 0.3627, 0.09311, 0.4089, 0.09152, 0.4087, 0.1377, 0.3622, 0.1402, 0.4087, 0.1377, 0.4091, 0.1826, 0.4091, 0.1826, 0.4096, 0.2268, 0.3645, 0.2272, 0.4096, 0.2268, 0.4098, 0.2716, 0.3647, 0.2716, 0.3647, 0.2716, 0.4098, 0.2716, 0.4095, 0.3174, 0.3642, 0.3174, 0.4095, 0.3174, 0.4091, 0.3637, 0.3636, 0.3637, 0.4091, 0.3637, 0.409, 0.4093, 0.3636, 0.4093, 0.409, 0.4093, 0.4091, 0.4548, 0.4546, 0.0002115, 0.4546, 0.04566, 0.4091, 0.04566, 0.4091, 0.04566, 0.4546, 0.04566, 0.4546, 0.09112, 0.4089, 0.09152, 0.4546, 0.09112, 0.4546, 0.1366, 0.4087, 0.1377, 0.4546, 0.1366, 0.4546, 0.182, 0.4546, 0.182, 0.4547, 0.2273, 0.4096, 0.2268, 0.4547, 0.2273, 0.4548, 0.2725, 0.4098, 0.2716, 0.4548, 0.2725, 0.4547, 0.3181, 0.4095, 0.3174, 0.4547, 0.3181, 0.4545, 0.3638, 0.4091, 0.3637, 0.4545, 0.3638, 0.4546, 0.4093, 0.409, 0.4093, 0.4546, 0.4093, 0.4546, 0.4547, 0.4091, 0.4548, 0.4546, 0.0002115, 0.5, 0.0002115, 0.5, 0.04566, 0.4546, 0.04566, 0.5, 0.04566, 0.5, 0.09111, 0.4546, 0.09112, 0.5, 0.09111, 0.5, 0.1366, 0.4546, 0.1366, 0.5, 0.1366, 0.5, 0.182, 0.5, 0.182, 0.5, 0.2275, 0.4547, 0.2273, 0.5, 0.2275, 0.5, 0.2729, 0.4548, 0.2725, 0.5, 0.2729, 0.5, 0.3184, 0.4547, 0.3181, 0.5, 0.3184, 0.5, 0.3638, 0.4545, 0.3638, 0.5, 0.3638, 0.5, 0.4093, 0.4546, 0.4093, 0.5, 0.4093, 0.5, 0.4547, 0.4546, 0.4547])
me_cube.materials.append(mat_floor)
me_cube.use_mirror_vertex_groups = False
me_cube.update()
me_cube_001 = bpy.data.meshes.new('Cube.001')
me_cube_001.from_pydata([(-0.5351, -0.8415, -0.2228), (-0.4042, -0.9161, 1.513), (-0.6404, 0.1329, -0.2011), (-0.3847, -0.2844, 1.534), (0.4843, -0.8304, -0.1903), (0.2196, -0.9349, 1.533), (0.6077, 0.2382, -0.1838), (0.2316, -0.304, 1.543), (-0.6875, -0.329, -0.3518), (-0.4852, -0.8932, 0.6652), (-0.4494, -0.6306, 1.685), (-0.5389, 0.04172, 0.6501), (-0.1074, 0.4626, -0.4057), (-0.08116, -0.2798, 1.702), (0.4969, 0.02072, 0.6791), (0.7088, -0.2952, -0.2939), (0.2766, -0.6529, 1.702), (0.4393, -0.9306, 0.6895), (-0.09298, -1.011, -0.4213), (-0.0949, -1.004, 1.683), (-0.663, -0.422, 0.6543), (-0.04666, 0.213, 0.6616), (0.6706, -0.4709, 0.6841), (-0.04568, -1.088, 0.6748), (0.002667, -0.2939, -0.645), (-0.08995, -0.6915, 2.003), (-0.4447, -0.9047, 1.089), (-0.4618, -0.1213, 1.092), (0.2542, -0.1727, 1.095), (0.3294, -0.9328, 1.111), (-0.5562, -0.5263, 1.17), (-0.06391, -0.03339, 1.182), (0.4736, -0.5619, 1.193), (-0.07029, -1.046, 1.179)], [], [(0, 20, 8), (1, 30, 26), (30, 3, 27), (20, 2, 8), (2, 21, 12), (3, 31, 27), (31, 7, 28), (21, 6, 12), (14, 15, 6), (7, 32, 28), (32, 5, 29), (22, 4, 15), (4, 23, 18), (5, 33, 29), (33, 1, 26), (23, 0, 18), (2, 24, 8), (6, 24, 12), (24, 4, 18), (24, 0, 8), (13, 16, 7), (13, 10, 25), (10, 19, 25), (16, 19, 5), (23, 26, 9), (29, 23, 17), (32, 17, 22), (28, 22, 14), (21, 28, 14), (27, 21, 11), (20, 27, 11), (9, 30, 20), (0, 9, 20), (1, 10, 30), (30, 10, 3), (20, 11, 2), (2, 11, 21), (3, 13, 31), (31, 13, 7), (21, 14, 6), (14, 22, 15), (7, 16, 32), (32, 16, 5), (22, 17, 4), (4, 17, 23), (5, 19, 33), (33, 19, 1), (23, 9, 0), (2, 12, 24), (6, 15, 24), (24, 15, 4), (24, 18, 0), (13, 25, 16), (13, 3, 10), (10, 1, 19), (16, 25, 19), (23, 33, 26), (29, 33, 23), (32, 29, 17), (28, 32, 22), (21, 31, 28), (27, 31, 21), (20, 30, 27), (9, 26, 30)])
_uv = me_cube_001.uv_layers.new(name='UVMap')
_uv.uv.foreach_set('vector', [0.5442, 0.5426, 0.6554, 0.3519, 0.6563, 0.5942, 0.5671, 0.1233, 0.6458, 0.2222, 0.5595, 0.2259, 0.6458, 0.2222, 0.7184, 0.1353, 0.7447, 0.248, 0.6554, 0.3519, 0.7711, 0.5695, 0.6563, 0.5942, -1.425e-08, 0.581, 0.116, 0.3809, 0.1303, 0.644, 0.01457, 0.1486, 0.09921, 0.2426, 0.007286, 0.2641, 0.09921, 0.2426, 0.1627, 0.1303, 0.18, 0.2421, 0.116, 0.3809, 0.2983, 0.5574, 0.1303, 0.644, 0.2983, 0.374, 0.4156, 0.5976, 0.2983, 0.5874, 0.1627, 0.1303, 0.2345, 0.18, 0.18, 0.2421, 0.3951, 0.2311, 0.4746, 0.1194, 0.4934, 0.2235, 0.3934, 0.3652, 0.5442, 0.5351, 0.4156, 0.5976, 0.7711, 0.5319, 0.8676, 0.3232, 0.8852, 0.5889, 0.8215, 0.1142, 0.8769, 0.2008, 0.7969, 0.2165, 0.8769, 0.2008, 0.9638, 0.1198, 0.974, 0.2226, 0.8676, 0.3232, 1.0, 0.5408, 0.8852, 0.5889, 0.5561, 0.6526, 0.725, 0.7865, 0.5442, 0.7677, 0.8276, 0.6544, 0.725, 0.7865, 0.705, 0.5942, 0.725, 0.7865, 0.7611, 0.9064, 0.6539, 0.946, 0.725, 0.7865, 0.5442, 0.8878, 0.5442, 0.7677, 0.08247, 0.1043, 0.173, 0.06234, 0.1627, 0.1303, 0.7368, 0.0826, 0.6362, 0.09248, 0.6446, 2.364e-08, 0.9995, 0.07732, 0.8862, 0.07838, 0.913, 2.892e-08, 0.3969, 0.09711, 0.5039, 0.05924, 0.4746, 0.1194, 0.8676, 0.3232, 0.974, 0.2226, 0.9841, 0.3254, 0.7969, 0.2165, 0.8676, 0.3232, 0.7723, 0.3187, 0.3951, 0.2311, 0.5122, 0.3276, 0.3934, 0.3652, 0.3323, 0.2535, 0.3934, 0.3652, 0.2983, 0.374, 0.116, 0.3809, 0.18, 0.2421, 0.2485, 0.347, 0.007286, 0.2641, 0.116, 0.3809, -2.556e-08, 0.3796, 0.6554, 0.3519, 0.7447, 0.248, 0.7711, 0.3607, 0.5519, 0.3284, 0.6458, 0.2222, 0.6554, 0.3519, 0.5442, 0.5426, 0.5519, 0.3284, 0.6554, 0.3519, 0.5671, 0.1233, 0.6362, 0.09248, 0.6458, 0.2222, 0.6458, 0.2222, 0.6362, 0.09248, 0.7184, 0.1353, 0.6554, 0.3519, 0.7711, 0.3607, 0.7711, 0.5695, -1.425e-08, 0.581, -2.556e-08, 0.3796, 0.116, 0.3809, 0.01457, 0.1486, 0.08247, 0.1043, 0.09921, 0.2426, 0.09921, 0.2426, 0.08247, 0.1043, 0.1627, 0.1303, 0.116, 0.3809, 0.2485, 0.347, 0.2983, 0.5574, 0.2983, 0.374, 0.3934, 0.3652, 0.4156, 0.5976, 0.3337, 0.1444, 0.3969, 0.09711, 0.3951, 0.2311, 0.3951, 0.2311, 0.3969, 0.09711, 0.4746, 0.1194, 0.3934, 0.3652, 0.5122, 0.3276, 0.5442, 0.5351, 0.7711, 0.5319, 0.7723, 0.3187, 0.8676, 0.3232, 0.8215, 0.1142, 0.8862, 0.07838, 0.8769, 0.2008, 0.8769, 0.2008, 0.8862, 0.07838, 0.9638, 0.1198, 0.8676, 0.3232, 0.9841, 0.3254, 1.0, 0.5408, 0.5561, 0.6526, 0.705, 0.5942, 0.725, 0.7865, 0.8276, 0.6544, 0.8407, 0.7882, 0.725, 0.7865, 0.725, 0.7865, 0.8407, 0.7882, 0.7611, 0.9064, 0.725, 0.7865, 0.6539, 0.946, 0.5442, 0.8878, 0.08247, 0.1043, 0.07633, -3.902e-08, 0.173, 0.06234, 0.7368, 0.0826, 0.7184, 0.1353, 0.6362, 0.09248, 0.9995, 0.07732, 0.9638, 0.1198, 0.8862, 0.07838, 0.3969, 0.09711, 0.4137, -3.153e-08, 0.5039, 0.05924, 0.8676, 0.3232, 0.8769, 0.2008, 0.974, 0.2226, 0.7969, 0.2165, 0.8769, 0.2008, 0.8676, 0.3232, 0.3951, 0.2311, 0.4934, 0.2235, 0.5122, 0.3276, 0.18, 0.2421, 0.2345, 0.18, 0.296, 0.2976, 0.116, 0.3809, 0.09921, 0.2426, 0.18, 0.2421, 0.007286, 0.2641, 0.09921, 0.2426, 0.116, 0.3809, 0.6554, 0.3519, 0.6458, 0.2222, 0.7447, 0.248, 0.5519, 0.3284, 0.5595, 0.2259, 0.6458, 0.2222])
me_cube_001.materials.append(mat_rock)
me_cube_001.update()
me_cube_002 = bpy.data.meshes.new('Cube.002')
me_cube_002.from_pydata([(-0.772, -0.7158, -0.2266), (-0.9767, -0.2281, -0.8589), (-1.11, -0.5059, -0.4779), (-0.444, -0.9111, -0.338), (-0.4328, -0.2816, -0.8158), (-0.455, -0.5446, -0.5352), (-0.7064, -0.666, 0.3762), (-0.584, -0.5783, 0.8101), (-1.15, -0.4028, 0.391), (-1.004, -0.3691, 1.205), (-0.5509, -0.03662, 1.303), (-0.3877, -0.9456, 0.4045), (-0.4046, -0.9192, 1.161), (-0.1736, -0.8916, 1.73), (-0.5058, -0.4356, 1.257), (-0.3813, -0.3426, 1.567), (-0.9823, 0.3812, -0.8486), (-1.27, 0.3941, -0.4027), (-0.8887, 0.776, -0.804), (-0.8744, 0.7277, -0.409), (-0.1935, 0.6129, -0.2632), (-0.4317, 0.7339, -0.7627), (-0.4216, 0.7238, -0.4739), (-1.105, 0.4376, 0.3796), (-0.9138, 0.1184, 1.183), (-0.6952, -0.1155, 1.443), (-0.7993, 0.6556, 0.01256), (-0.4166, 0.5033, 0.3113), (-0.4177, 0.07999, 1.137), (-0.4119, -0.2182, 1.357), (-0.6477, 0.6788, 0.03029), (0.2161, -0.9221, -0.2084), (-0.05815, -0.1357, -0.6715), (0.41, -0.4261, -0.3896), (0.6507, -0.09889, 0.04386), (0.2957, -0.9507, 0.4123), (0.2353, -0.9528, 1.194), (0.0834, -0.8553, 1.678), (0.6796, -0.4045, 0.3921), (0.3759, -0.4149, 1.185), (0.08834, -0.4175, 1.706), (0.6505, -0.1167, 0.09081), (-0.05269, 0.3807, -0.7111), (0.1463, 0.296, -0.3515), (-0.133, 0.6634, -0.6634), (-0.1951, 0.5615, -0.7169), (0.644, -0.05467, 0.02932), (0.3608, 0.1429, 0.354), (0.03468, -0.06132, 1.124), (-0.09583, -0.1637, 1.441), (0.6442, -0.06863, 0.06027)], [], [(5, 1, 4), (5, 0, 2), (8, 0, 6), (8, 7, 9), (11, 0, 3), (7, 11, 12), (14, 7, 12), (14, 13, 15), (10, 14, 15), (17, 1, 2), (19, 16, 17), (19, 21, 18), (17, 8, 23), (24, 8, 9), (25, 9, 10), (26, 17, 23), (24, 27, 23), (25, 28, 24), (29, 10, 15), (30, 20, 22), (30, 19, 26), (26, 27, 30), (5, 32, 33), (5, 31, 3), (11, 31, 35), (36, 11, 35), (37, 12, 36), (38, 31, 33), (39, 35, 38), (39, 37, 36), (40, 13, 37), (41, 33, 34), (43, 32, 42), (44, 43, 42), (22, 44, 21), (45, 20, 43), (46, 33, 43), (27, 43, 20), (47, 39, 38), (48, 27, 28), (49, 39, 48), (49, 28, 29), (49, 15, 40), (50, 34, 46), (47, 46, 43), (47, 41, 50), (5, 2, 1), (5, 3, 0), (8, 2, 0), (8, 6, 7), (11, 6, 0), (7, 6, 11), (14, 9, 7), (14, 12, 13), (10, 9, 14), (17, 16, 1), (19, 18, 16), (19, 22, 21), (17, 2, 8), (24, 23, 8), (25, 24, 9), (26, 19, 17), (24, 28, 27), (25, 29, 28), (29, 25, 10), (30, 27, 20), (30, 22, 19), (26, 23, 27), (5, 4, 32), (5, 33, 31), (11, 3, 31), (36, 12, 11), (37, 13, 12), (38, 35, 31), (39, 36, 35), (39, 40, 37), (40, 15, 13), (41, 38, 33), (43, 33, 32), (44, 45, 43), (22, 45, 44), (45, 22, 20), (46, 34, 33), (27, 47, 43), (47, 48, 39), (48, 47, 27), (49, 40, 39), (49, 48, 28), (49, 29, 15), (50, 41, 34), (47, 50, 46), (47, 38, 41)])
_uv = me_cube_002.uv_layers.new(name='UVMap')
_uv.uv.foreach_set('vector', [0.7203, 0.7354, 0.6394, 0.8606, 0.638, 0.7432, 0.7203, 0.7354, 0.8001, 0.7895, 0.7412, 0.8722, 0.6227, 0.8109, 0.5369, 0.9551, 0.5163, 0.8254, 0.6227, 0.8109, 0.4886, 0.7313, 0.5811, 0.6373, 0.4342, 0.8299, 0.5369, 0.9551, 0.4597, 0.9873, 0.2011, 0.7457, 0.2037, 0.8635, 0.09112, 0.7467, 0.1507, 0.6569, 0.2011, 0.7457, 0.09112, 0.7467, 0.1507, 0.6569, -1.809e-08, 0.6577, 0.1125, 0.5961, 0.2037, 0.5876, 0.1507, 0.6569, 0.1125, 0.5961, 0.9152, 0.3419, 0.7825, 0.4449, 0.72, 0.3711, 0.37, 0.4552, 0.3322, 0.5139, 0.2913, 0.4125, 0.37, 0.4552, 0.4474, 0.5467, 0.3487, 0.5366, 0.9152, 0.3419, 0.7292, 0.1839, 0.9082, 0.1702, 0.8227, -6.487e-09, 0.7292, 0.1839, 0.72, 0.006122, 0.848, 0.4449, 0.848, 0.5222, 0.8108, 0.4492, 0.4057, 0.3698, 0.2913, 0.4125, 0.3606, 0.2674, 0.4411, 0.09419, 0.5017, 0.3176, 0.3606, 0.2674, 0.5019, 0.03655, 0.5441, 0.1239, 0.4411, 0.09419, 0.8108, 0.4934, 0.7907, 0.5346, 0.7907, 0.4449, 0.4381, 0.3749, 0.5216, 0.45, 0.4626, 0.489, 0.4381, 0.3749, 0.37, 0.4552, 0.4057, 0.3698, 0.4057, 0.3698, 0.5017, 0.3176, 0.4381, 0.3749, 0.7203, 0.7354, 0.6227, 0.6587, 0.6951, 0.5467, 0.7203, 0.7354, 0.8072, 0.5782, 0.8072, 0.7234, 0.4342, 0.8299, 0.3196, 0.9661, 0.2915, 0.8348, 0.2913, 0.667, 0.4342, 0.8299, 0.2915, 0.8348, 0.3205, 0.5595, 0.427, 0.6672, 0.2913, 0.667, 0.1746, 0.3032, 0.2913, 0.3697, 0.2219, 0.4511, 0.09708, 0.14, 0.2542, 0.246, 0.1746, 0.3032, 0.09708, 0.14, 0.1258, 1.459e-08, 0.191, 0.09012, 0.8072, 0.8048, 0.8618, 0.908, 0.8072, 0.8994, 0.1406, 0.3866, 0.2219, 0.4511, 0.1408, 0.3974, 0.06397, 0.4999, 0.1587, 0.5229, 0.06292, 0.5746, -3.282e-08, 0.5876, 0.06397, 0.4999, 0.06292, 0.5746, 0.4626, 0.489, 0.5158, 0.536, 0.4474, 0.5467, 0.2037, 0.8134, 0.2037, 0.7172, 0.2838, 0.7553, 0.133, 0.4039, 0.2219, 0.4511, 0.06397, 0.4999, 0.2298, 0.5876, 0.2838, 0.7553, 0.2037, 0.7172, 0.05263, 0.3513, 0.09708, 0.14, 0.1746, 0.3032, 0.6407, 0.1379, 0.5017, 0.3176, 0.5441, 0.1239, -1.371e-08, 0.1021, 0.09708, 0.14, 0.0127, 0.1759, 0.6287, 0.06163, 0.5441, 0.1239, 0.5591, 0.05983, 0.6287, 0.06163, 0.5766, 0.01077, 0.6828, 1.646e-08, 0.1333, 0.3966, 0.1408, 0.3974, 0.133, 0.4039, 0.6723, 0.3205, 0.72, 0.3848, 0.5935, 0.4616, 0.05263, 0.3513, 0.1406, 0.3866, 0.1333, 0.3966, 0.7203, 0.7354, 0.7412, 0.8722, 0.6394, 0.8606, 0.7203, 0.7354, 0.8072, 0.7234, 0.8001, 0.7895, 0.6227, 0.8109, 0.6227, 1.0, 0.5369, 0.9551, 0.6227, 0.8109, 0.5163, 0.8254, 0.4886, 0.7313, 0.4342, 0.8299, 0.5163, 0.8254, 0.5369, 0.9551, 0.4886, 0.7313, 0.5163, 0.8254, 0.4342, 0.8299, 0.4729, 0.6326, 0.5811, 0.6373, 0.4886, 0.7313, 0.1507, 0.6569, 0.09112, 0.7467, -1.809e-08, 0.6577, 0.8823, 0.5467, 0.8823, 0.6689, 0.8072, 0.59, 0.9152, 0.3419, 0.9129, 0.4318, 0.7825, 0.4449, 0.8072, 0.6689, 0.8663, 0.731, 0.8072, 0.7902, 0.37, 0.4552, 0.4626, 0.489, 0.4474, 0.5467, 0.9152, 0.3419, 0.72, 0.3711, 0.7292, 0.1839, 0.8227, -6.487e-09, 0.9082, 0.1702, 0.7292, 0.1839, 0.72, 0.4449, 0.7907, 0.4531, 0.72, 0.5334, 0.4057, 0.3698, 0.37, 0.4552, 0.2913, 0.4125, 0.4411, 0.09419, 0.5441, 0.1239, 0.5017, 0.3176, 0.5019, 0.03655, 0.5591, 0.05983, 0.5441, 0.1239, 0.2298, 0.8134, 0.2729, 0.8511, 0.2298, 0.8598, 0.4381, 0.3749, 0.5017, 0.3176, 0.5216, 0.45, 0.4381, 0.3749, 0.4626, 0.489, 0.37, 0.4552, 0.4057, 0.3698, 0.3606, 0.2674, 0.5017, 0.3176, 0.7203, 0.7354, 0.638, 0.7432, 0.6227, 0.6587, 0.7203, 0.7354, 0.6951, 0.5467, 0.8072, 0.5782, 0.4342, 0.8299, 0.4597, 0.9873, 0.3196, 0.9661, 0.2913, 0.667, 0.427, 0.6672, 0.4342, 0.8299, 0.3205, 0.5595, 0.3712, 0.5467, 0.427, 0.6672, 0.1746, 0.3032, 0.2542, 0.246, 0.2913, 0.3697, 0.09708, 0.14, 0.191, 0.09012, 0.2542, 0.246, 0.09708, 0.14, 0.03988, 0.03164, 0.1258, 1.459e-08, 0.8072, 0.8048, 0.9103, 0.7902, 0.8618, 0.908, 0.1406, 0.3866, 0.1746, 0.3032, 0.2219, 0.4511, 0.06397, 0.4999, 0.2219, 0.4511, 0.1587, 0.5229, 0.8896, 0.7804, 0.8663, 0.7733, 0.8896, 0.6689, 0.2087, 0.871, 0.2037, 0.8134, 0.2298, 0.8134, 0.5016, 0.5368, 0.4626, 0.489, 0.5216, 0.45, 0.133, 0.4039, 0.1408, 0.3974, 0.2219, 0.4511, 0.5017, 0.3176, 0.6723, 0.3205, 0.5935, 0.4616, 0.05263, 0.3513, 0.0127, 0.1759, 0.09708, 0.14, 0.6407, 0.1379, 0.6723, 0.3205, 0.5017, 0.3176, 0.6287, 0.06163, 0.6828, 1.646e-08, 0.72, 0.1173, 0.6287, 0.06163, 0.6407, 0.1379, 0.5441, 0.1239, 0.6287, 0.06163, 0.5591, 0.05983, 0.5766, 0.01077, 0.1333, 0.3966, 0.1406, 0.3866, 0.1408, 0.3974, 0.05263, 0.3513, 0.1333, 0.3966, 0.133, 0.4039, 0.05263, 0.3513, 0.1746, 0.3032, 0.1406, 0.3866])
me_cube_002.materials.append(mat_rock_001)
me_cube_002.remesh_voxel_size = 0.8135
me_cube_002.update()
me_cylinder = bpy.data.meshes.new('Cylinder')
me_cylinder.from_pydata([(0.0, 0.2147, -0.04075), (0.0, 0.4075, 0.6881), (0.2042, 0.06633, -0.04075), (0.3876, 0.1259, 0.6881), (0.1262, -0.1737, -0.04075), (0.2395, -0.3297, 0.6881), (-0.1262, -0.1737, -0.04075), (-0.2395, -0.3297, 0.6881), (-0.2042, 0.06633, -0.04075), (-0.3876, 0.1259, 0.6881), (-4.858e-09, -4.858e-09, 0.9397)], [], [(0, 1, 3, 2), (2, 3, 5, 4), (4, 5, 7, 6), (7, 5, 10), (6, 7, 9, 8), (8, 9, 1, 0), (0, 2, 4, 6, 8), (9, 7, 10), (5, 3, 10), (1, 9, 10), (3, 1, 10)])
_uv = me_cylinder.uv_layers.new(name='UVMap')
_uv.uv.foreach_set('vector', [0.3411, 0.9119, 0.2732, 0.4649, 0.5605, 0.4649, 0.4925, 0.9119, 0.2732, 0.1568, 0.464, 0.08878, 0.464, 0.3761, 0.2732, 0.3081, 0.6284, 0.9119, 0.5605, 0.4649, 0.8478, 0.4649, 0.7798, 0.9119, 0.6812, 0.4649, 0.464, 0.3761, 0.7127, 0.2324, 0.7807, 0.447, 0.7127, 0.0, 1.0, 0.0, 0.932, 0.447, 4.485e-08, 0.4371, 0.004976, 0.2346, 0.2732, 0.3376, 0.1413, 0.4914, 0.1439, 0.7362, -9.704e-09, 0.6895, -1.492e-08, 0.5381, 0.1439, 0.4914, 0.2329, 0.6138, 0.004976, 0.2346, -3.864e-09, -3.978e-08, 0.2283, 0.05394, 0.464, 0.3761, 0.464, 0.08878, 0.7127, 0.2324, 0.2732, 0.3376, 0.004976, 0.2346, 0.2283, 0.05394, 0.464, 0.08878, 0.6812, -5.971e-09, 0.7127, 0.2324])
me_cylinder.materials.append(mat_small_crystal)
me_cylinder.update()
me_cylinder_004 = bpy.data.meshes.new('Cylinder.004')
me_cylinder_004.from_pydata([(-0.1301, 0.2033, -0.06609), (0.05018, 0.2066, 1.867), (0.1293, 0.01483, -0.06609), (0.2209, 0.08247, 1.86), (0.03021, -0.2902, -0.06609), (0.1561, -0.1183, 1.872), (-0.2905, -0.2902, -0.06609), (-0.0548, -0.1182, 1.888), (-0.3896, 0.01483, -0.06609), (-0.1202, 0.08255, 1.885), (-0.1301, 0.2542, 0.1118), (0.1777, 0.03056, 0.1118), (0.1903, -0.2619, 0.07791), (-0.1903, -0.2619, 0.07791), (-0.438, 0.03056, 0.1118), (0.04251, 0.3466, 1.683), (0.3502, 0.123, 1.67), (0.2333, -0.2388, 1.692), (-0.1466, -0.2387, 1.72), (-0.2646, 0.1231, 1.715), (0.2803, 0.08588, 0.6094), (0.1627, -0.276, 0.6094), (-0.2178, -0.276, 0.6094), (-0.3354, 0.08588, 0.6094), (-0.02757, 0.3095, 0.6094), (-0.001741, 0.323, 1.154), (0.3049, 0.09895, 1.123), (0.1902, -0.2618, 1.173), (-0.1874, -0.2608, 1.236), (-0.306, 0.1007, 1.223), (0.2969, 0.1072, 1.853), (0.05007, 0.2865, 1.864), (0.2031, -0.183, 1.871), (-0.1017, -0.1829, 1.893), (-0.1962, 0.1073, 1.889), (0.2087, 0.07597, 1.568), (0.03797, 0.2001, 1.576), (0.1439, -0.1248, 1.581), (-0.06701, -0.1247, 1.596), (-0.1325, 0.07605, 1.593), (-0.008661, -0.2818, -0.1174), (-0.005748, -0.4008, 2.392), (0.2631, -0.4792, -0.1174), (0.1565, -0.5187, 2.392), (0.1593, -0.7987, -0.1174), (0.0945, -0.7093, 2.392), (-0.1766, -0.7987, -0.1174), (-0.106, -0.7093, 2.392), (-0.2804, -0.4792, -0.1174), (-0.1679, -0.5187, 2.392), (-0.008661, -0.2285, 0.1059), (0.3138, -0.4628, 0.1059), (0.1906, -0.8418, 0.1059), (-0.2079, -0.8418, 0.1059), (-0.3311, -0.4628, 0.1059), (-0.005748, -0.2641, 2.168), (0.2865, -0.4764, 2.168), (0.1749, -0.82, 2.168), (-0.1864, -0.82, 2.168), (-0.298, -0.4764, 2.168), (0.3421, -0.5796, 0.8089), (0.2189, -0.9586, 0.8089), (-0.1796, -0.9586, 0.8089), (-0.2723, -0.5823, 0.8089), (0.01965, -0.3453, 0.8089), (0.009672, -0.2356, 1.448), (0.3019, -0.4479, 1.448), (0.1903, -0.7915, 1.448), (-0.1709, -0.7915, 1.448), (-0.2826, -0.4479, 1.448), (0.2287, -0.4952, 2.392), (-0.005748, -0.3249, 2.392), (0.1391, -0.7708, 2.392), (-0.1506, -0.7708, 2.392), (-0.2402, -0.4952, 2.392), (0.1565, -0.5187, 2.026), (-0.005748, -0.4008, 2.026), (0.0945, -0.7093, 2.026), (-0.106, -0.7093, 2.026), (-0.1679, -0.5187, 2.026), (-0.5505, -0.01786, 0.06757), (-0.5505, -0.08078, 1.853), (-0.3753, -0.1452, 0.06757), (-0.4351, -0.1646, 1.853), (-0.4422, -0.3512, 0.06757), (-0.4792, -0.3003, 1.853), (-0.6588, -0.3512, 0.06757), (-0.6218, -0.3003, 1.853), (-0.7257, -0.1452, 0.06757), (-0.6659, -0.1646, 1.853), (-0.5505, 0.01651, 0.2264), (-0.3426, -0.1346, 0.2264), (-0.422, -0.379, 0.2264), (-0.679, -0.379, 0.2264), (-0.7584, -0.1346, 0.2264), (-0.5505, 0.01651, 1.694), (-0.3426, -0.1346, 1.694), (-0.422, -0.379, 1.694), (-0.679, -0.379, 1.694), (-0.7584, -0.1346, 1.694), (-0.3612, -0.1441, 0.7009), (-0.4406, -0.3885, 0.7009), (-0.6976, -0.3885, 0.7009), (-0.777, -0.1441, 0.7009), (-0.5691, 0.006954, 0.7009), (-0.5505, 0.01651, 1.212), (-0.3426, -0.1346, 1.212), (-0.422, -0.379, 1.212), (-0.679, -0.379, 1.212), (-0.7584, -0.1346, 1.212), (-0.3837, -0.1479, 1.853), (-0.5505, -0.02675, 1.853), (-0.4474, -0.344, 1.853), (-0.6536, -0.344, 1.853), (-0.7173, -0.1479, 1.853), (-0.4351, -0.1646, 1.592), (-0.5505, -0.08078, 1.592), (-0.4792, -0.3003, 1.592), (-0.6218, -0.3003, 1.592), (-0.6659, -0.1646, 1.592), (-0.834, -0.4203, 0.3845), (-0.8324, -0.4866, 2.307), (-0.6097, -0.5832, 0.3845), (-0.6831, -0.5908, 2.326), (-0.6954, -0.8469, 0.3845), (-0.7367, -0.7613, 2.375), (-0.9726, -0.8469, 0.3845), (-0.919, -0.7625, 2.387), (-1.058, -0.5832, 0.3845), (-0.9782, -0.5927, 2.345), (-0.834, -0.3763, 0.5594), (-0.5679, -0.5697, 0.5594), (-0.6695, -0.8825, 0.5594), (-0.9985, -0.8825, 0.5594), (-1.1, -0.5697, 0.5594), (-0.8407, -0.3909, 2.103), (-0.5718, -0.5786, 2.136), (-0.6682, -0.8859, 2.225), (-0.9967, -0.8881, 2.246), (-1.103, -0.5821, 2.171), (-0.5783, -0.5193, 1.038), (-0.6819, -0.8226, 0.9409), (-1.01, -0.8165, 0.9182), (-1.11, -0.5094, 1.002), (-0.8427, -0.3257, 1.076), (-0.862, -0.4721, 1.539), (-0.5925, -0.6584, 1.578), (-0.6877, -0.9634, 1.681), (-1.016, -0.9656, 1.706), (-1.124, -0.662, 1.619), (-0.6178, -0.5694, 2.316), (-0.8335, -0.4188, 2.289), (-0.6952, -0.8158, 2.387), (-0.9587, -0.8176, 2.404), (-1.044, -0.5722, 2.344), (-0.6934, -0.6339, 2.045), (-0.8427, -0.5297, 2.026), (-0.7469, -0.8044, 2.094), (-0.9293, -0.8056, 2.106), (-0.9884, -0.6358, 2.064), (-0.8599, 0.4177, 0.4289), (-0.7829, 0.3774, 1.373), (-0.7513, 0.3388, 0.4289), (-0.7103, 0.3285, 1.356), (-0.7928, 0.2111, 0.4289), (-0.7338, 0.2433, 1.361), (-0.9271, 0.2111, 0.4289), (-0.8208, 0.2396, 1.381), (-0.9686, 0.3388, 0.4289), (-0.8512, 0.3224, 1.388), (-0.8599, 0.439, 0.5136), (-0.7311, 0.3454, 0.5136), (-0.7803, 0.1938, 0.5136), (-0.9396, 0.1938, 0.5136), (-0.9888, 0.3454, 0.5136), (-0.7963, 0.4378, 1.29), (-0.6655, 0.3497, 1.26), (-0.7077, 0.1962, 1.269), (-0.8646, 0.1895, 1.304), (-0.9193, 0.3388, 1.317), (-0.7663, 0.3508, 0.7208), (-0.8085, 0.1973, 0.7298), (-0.9654, 0.1906, 0.7654), (-1.02, 0.3399, 0.7783), (-0.8971, 0.4389, 0.7508), (-0.8599, 0.439, 1.039), (-0.7311, 0.3454, 1.039), (-0.7803, 0.1938, 1.039), (-0.9396, 0.1938, 1.039), (-0.9888, 0.3454, 1.039), (-0.6794, 0.3402, 1.349), (-0.7843, 0.4109, 1.373), (-0.7133, 0.2171, 1.356), (-0.8391, 0.2117, 1.385), (-0.883, 0.3314, 1.395), (-0.7281, 0.3288, 1.219), (-0.8007, 0.3777, 1.236), (-0.7516, 0.2436, 1.224), (-0.8386, 0.2399, 1.244), (-0.869, 0.3227, 1.251)], [], [(15, 31, 30, 16), (16, 30, 32, 17), (17, 32, 33, 18), (9, 7, 38, 39), (18, 33, 34, 19), (19, 34, 31, 15), (0, 2, 4, 6, 8), (8, 14, 10, 0), (6, 13, 14, 8), (4, 12, 13, 6), (2, 11, 12, 4), (0, 10, 11, 2), (29, 19, 15, 25), (28, 18, 19, 29), (27, 17, 18, 28), (26, 16, 17, 27), (25, 15, 16, 26), (10, 24, 20, 11), (11, 20, 21, 12), (12, 21, 22, 13), (13, 22, 23, 14), (14, 23, 24, 10), (24, 25, 26, 20), (20, 26, 27, 21), (21, 27, 28, 22), (22, 28, 29, 23), (23, 29, 25, 24), (1, 3, 30, 31), (3, 5, 32, 30), (5, 7, 33, 32), (7, 9, 34, 33), (9, 1, 31, 34), (35, 36, 39, 38, 37), (5, 3, 35, 37), (1, 9, 39, 36), (7, 5, 37, 38), (3, 1, 36, 35), (55, 71, 70, 56), (56, 70, 72, 57), (57, 72, 73, 58), (49, 47, 78, 79), (58, 73, 74, 59), (59, 74, 71, 55), (40, 42, 44, 46, 48), (48, 54, 50, 40), (46, 53, 54, 48), (44, 52, 53, 46), (42, 51, 52, 44), (40, 50, 51, 42), (69, 59, 55, 65), (68, 58, 59, 69), (67, 57, 58, 68), (66, 56, 57, 67), (65, 55, 56, 66), (50, 64, 60, 51), (51, 60, 61, 52), (52, 61, 62, 53), (53, 62, 63, 54), (54, 63, 64, 50), (64, 65, 66, 60), (60, 66, 67, 61), (61, 67, 68, 62), (62, 68, 69, 63), (63, 69, 65, 64), (41, 43, 70, 71), (43, 45, 72, 70), (45, 47, 73, 72), (47, 49, 74, 73), (49, 41, 71, 74), (75, 76, 79, 78, 77), (45, 43, 75, 77), (41, 49, 79, 76), (47, 45, 77, 78), (43, 41, 76, 75), (95, 111, 110, 96), (96, 110, 112, 97), (97, 112, 113, 98), (89, 87, 118, 119), (98, 113, 114, 99), (99, 114, 111, 95), (80, 82, 84, 86, 88), (88, 94, 90, 80), (86, 93, 94, 88), (84, 92, 93, 86), (82, 91, 92, 84), (80, 90, 91, 82), (109, 99, 95, 105), (108, 98, 99, 109), (107, 97, 98, 108), (106, 96, 97, 107), (105, 95, 96, 106), (90, 104, 100, 91), (91, 100, 101, 92), (92, 101, 102, 93), (93, 102, 103, 94), (94, 103, 104, 90), (104, 105, 106, 100), (100, 106, 107, 101), (101, 107, 108, 102), (102, 108, 109, 103), (103, 109, 105, 104), (81, 83, 110, 111), (83, 85, 112, 110), (85, 87, 113, 112), (87, 89, 114, 113), (89, 81, 111, 114), (115, 116, 119, 118, 117), (85, 83, 115, 117), (81, 89, 119, 116), (87, 85, 117, 118), (83, 81, 116, 115), (135, 151, 150, 136), (136, 150, 152, 137), (137, 152, 153, 138), (129, 127, 158, 159), (138, 153, 154, 139), (139, 154, 151, 135), (120, 122, 124, 126, 128), (128, 134, 130, 120), (126, 133, 134, 128), (124, 132, 133, 126), (122, 131, 132, 124), (120, 130, 131, 122), (149, 139, 135, 145), (148, 138, 139, 149), (147, 137, 138, 148), (146, 136, 137, 147), (145, 135, 136, 146), (130, 144, 140, 131), (131, 140, 141, 132), (132, 141, 142, 133), (133, 142, 143, 134), (134, 143, 144, 130), (144, 145, 146, 140), (140, 146, 147, 141), (141, 147, 148, 142), (142, 148, 149, 143), (143, 149, 145, 144), (121, 123, 150, 151), (123, 125, 152, 150), (125, 127, 153, 152), (127, 129, 154, 153), (129, 121, 151, 154), (155, 156, 159, 158, 157), (125, 123, 155, 157), (121, 129, 159, 156), (127, 125, 157, 158), (123, 121, 156, 155), (175, 191, 190, 176), (176, 190, 192, 177), (177, 192, 193, 178), (169, 167, 198, 199), (178, 193, 194, 179), (179, 194, 191, 175), (160, 162, 164, 166, 168), (168, 174, 170, 160), (166, 173, 174, 168), (164, 172, 173, 166), (162, 171, 172, 164), (160, 170, 171, 162), (189, 179, 175, 185), (188, 178, 179, 189), (187, 177, 178, 188), (186, 176, 177, 187), (185, 175, 176, 186), (170, 184, 180, 171), (171, 180, 181, 172), (172, 181, 182, 173), (173, 182, 183, 174), (174, 183, 184, 170), (184, 185, 186, 180), (180, 186, 187, 181), (181, 187, 188, 182), (182, 188, 189, 183), (183, 189, 185, 184), (161, 163, 190, 191), (163, 165, 192, 190), (165, 167, 193, 192), (167, 169, 194, 193), (169, 161, 191, 194), (195, 196, 199, 198, 197), (165, 163, 195, 197), (161, 169, 199, 196), (167, 165, 197, 198), (163, 161, 196, 195)])
_uv = me_cylinder_004.uv_layers.new(name='UVMap')
_uv.uv.foreach_set('vector', [0.7949, 0.04125, 0.7921, 0.002071, 0.846, 3.882e-08, 0.862, 0.03867, 0.8295, 0.4763, 0.837, 0.4367, 0.9037, 0.436, 0.9126, 0.4756, 0.7452, 0.475, 0.7549, 0.436, 0.822, 0.4364, 0.829, 0.4755, 0.2041, 0.8287, 0.2447, 0.8286, 0.2447, 0.8927, 0.2041, 0.8928, 0.6331, 0.4806, 0.6413, 0.4416, 0.7084, 0.4418, 0.7168, 0.4808, 0.7266, 0.04339, 0.7374, 0.003793, 0.7921, 0.002071, 0.7949, 0.04125, 0.938, 0.9558, 0.8709, 0.9776, 0.8295, 0.9206, 0.8709, 0.8636, 0.938, 0.8853, 0.7414, 0.436, 0.7266, 0.3982, 0.7943, 0.3892, 0.7984, 0.4285, 0.6369, 0.8745, 0.6357, 0.8415, 0.7134, 0.835, 0.7074, 0.8736, 0.7592, 0.864, 0.7266, 0.8295, 0.81, 0.8361, 0.8295, 0.8695, 0.8441, 0.86, 0.8406, 0.8205, 0.9027, 0.8304, 0.914, 0.8636, 0.7984, 0.4285, 0.7943, 0.3892, 0.8612, 0.3836, 0.8548, 0.4238, 0.7292, 0.1518, 0.7266, 0.04339, 0.7949, 0.04125, 0.7977, 0.1582, 0.6326, 0.5875, 0.6331, 0.4806, 0.7168, 0.4808, 0.7162, 0.5892, 0.7457, 0.5895, 0.7452, 0.475, 0.829, 0.4755, 0.8295, 0.5825, 0.8309, 0.5969, 0.8295, 0.4763, 0.9126, 0.4756, 0.914, 0.59, 0.7977, 0.1582, 0.7949, 0.04125, 0.862, 0.03867, 0.8651, 0.1593, 0.7943, 0.3892, 0.805, 0.2777, 0.8718, 0.2721, 0.8612, 0.3836, 0.8406, 0.8205, 0.8295, 0.7099, 0.9124, 0.7141, 0.9027, 0.8304, 0.7266, 0.8295, 0.7419, 0.7136, 0.8253, 0.7202, 0.81, 0.8361, 0.6357, 0.8415, 0.6331, 0.7253, 0.7168, 0.7243, 0.7134, 0.835, 0.7266, 0.3982, 0.7373, 0.2867, 0.805, 0.2777, 0.7943, 0.3892, 0.805, 0.2777, 0.7977, 0.1582, 0.8651, 0.1593, 0.8718, 0.2721, 0.8295, 0.7099, 0.8309, 0.5969, 0.914, 0.59, 0.9124, 0.7141, 0.7419, 0.7136, 0.7457, 0.5895, 0.8295, 0.5825, 0.8253, 0.7202, 0.6331, 0.7253, 0.6326, 0.5875, 0.7162, 0.5892, 0.7168, 0.7243, 0.7373, 0.2867, 0.7292, 0.1518, 0.7977, 0.1582, 0.805, 0.2777, 0.7404, 0.9007, 0.7404, 0.9471, 0.7261, 0.9575, 0.7261, 0.8904, 0.7404, 0.9471, 0.7846, 0.9614, 0.79, 0.9781, 0.7261, 0.9575, 0.7846, 0.9614, 0.8119, 0.9238, 0.8295, 0.9238, 0.79, 0.9781, 0.8119, 0.9238, 0.7846, 0.8863, 0.79, 0.8695, 0.8295, 0.9238, 0.7846, 0.8863, 0.7404, 0.9007, 0.7261, 0.8904, 0.79, 0.8695, 0.9855, 0.6326, 0.9582, 0.6702, 0.914, 0.6558, 0.914, 0.6094, 0.9582, 0.5951, 0.9789, 0.6702, 0.9781, 0.7078, 0.914, 0.7078, 0.9148, 0.6702, 0.5853, 0.808, 0.6231, 0.8065, 0.6231, 0.8706, 0.5853, 0.8721, 0.2041, 0.763, 0.2505, 0.7644, 0.2505, 0.8286, 0.2041, 0.8271, 0.9781, 0.7078, 0.9785, 0.7453, 0.9143, 0.7453, 0.914, 0.7078, 0.06475, 0.04876, 0.06381, 4.316e-09, 0.1149, 0.0004475, 0.1284, 0.04931, 0.1534, 0.04882, 0.1603, 7.597e-09, 0.2235, 0.0008022, 0.2322, 0.04982, 0.2702, 0.04941, 0.2785, -2.709e-08, 0.3421, 0.0006589, 0.3495, 0.05023, 0.1057, 0.5539, 0.1443, 0.5533, 0.1443, 0.6338, 0.1057, 0.6344, 0.379, 0.0498, 0.3869, 0.0, 0.4506, 1.881e-05, 0.4584, 0.04982, 3.171e-08, 0.05132, 0.01188, 0.002054, 0.06381, 4.316e-09, 0.06475, 0.04876, 0.07021, 0.8858, -4.205e-08, 0.863, -3.645e-08, 0.7892, 0.07021, 0.7664, 0.1136, 0.8261, 0.01188, 0.5533, -3.663e-09, 0.5043, 0.07144, 0.5015, 0.07209, 0.5509, 0.3828, 0.551, 0.3759, 0.5026, 0.4635, 0.5027, 0.4567, 0.5511, 0.2683, 0.5515, 0.262, 0.5026, 0.3495, 0.5035, 0.3421, 0.5523, 0.1504, 0.5511, 0.1452, 0.5017, 0.2321, 0.5028, 0.2237, 0.552, 0.07209, 0.5509, 0.07144, 0.5015, 0.1417, 0.5021, 0.1313, 0.5514, 0.005986, 0.2092, 3.171e-08, 0.05132, 0.06475, 0.04876, 0.07074, 0.2066, 0.384, 0.2074, 0.379, 0.0498, 0.4584, 0.04982, 0.4634, 0.2074, 0.2651, 0.2074, 0.2702, 0.04941, 0.3495, 0.05023, 0.3444, 0.2082, 0.1452, 0.2069, 0.1534, 0.04882, 0.2322, 0.04982, 0.224, 0.2079, 0.07074, 0.2066, 0.06475, 0.04876, 0.1284, 0.04931, 0.1344, 0.2072, 0.07144, 0.5015, 0.0749, 0.3478, 0.1452, 0.3485, 0.1417, 0.5021, 0.1452, 0.5017, 0.1706, 0.3472, 0.2575, 0.3483, 0.2321, 0.5028, 0.262, 0.5026, 0.2575, 0.3488, 0.3451, 0.3497, 0.3495, 0.5035, 0.3759, 0.5026, 0.3495, 0.3485, 0.4345, 0.3482, 0.4635, 0.5027, -3.663e-09, 0.5043, 0.01015, 0.3506, 0.0749, 0.3478, 0.07144, 0.5015, 0.0749, 0.3478, 0.07074, 0.2066, 0.1344, 0.2072, 0.1452, 0.3485, 0.1706, 0.3472, 0.1452, 0.2069, 0.224, 0.2079, 0.2575, 0.3483, 0.2575, 0.3488, 0.2651, 0.2074, 0.3444, 0.2082, 0.3451, 0.3497, 0.3495, 0.3485, 0.384, 0.2074, 0.4634, 0.2074, 0.4345, 0.3482, 0.01015, 0.3506, 0.005986, 0.2092, 0.07074, 0.2066, 0.0749, 0.3478, 0.6356, 0.9258, 0.6615, 0.9614, 0.6563, 0.9772, 0.6189, 0.9257, 0.6615, 0.9614, 0.7033, 0.948, 0.7168, 0.9579, 0.6563, 0.9772, 0.7033, 0.948, 0.7033, 0.9041, 0.7168, 0.8944, 0.7168, 0.9579, 0.7033, 0.9041, 0.6615, 0.8903, 0.6563, 0.8745, 0.7168, 0.8944, 0.6615, 0.8903, 0.6356, 0.9258, 0.6189, 0.9257, 0.6563, 0.8745, 1.0, 0.03555, 0.9742, 0.07126, 0.9324, 0.05777, 0.9324, 0.01373, 0.9742, 1.306e-08, 0.914, 0.4376, 0.9498, 0.436, 0.9498, 0.5164, 0.914, 0.518, 0.1057, 0.6344, 0.1416, 0.6351, 0.1416, 0.7156, 0.1057, 0.715, 0.5853, 0.6591, 0.6294, 0.6592, 0.6294, 0.7397, 0.5853, 0.7396, 0.9498, 0.436, 0.9853, 0.4376, 0.9853, 0.518, 0.9498, 0.5164, 0.3998, 0.5858, 0.3996, 0.5511, 0.436, 0.552, 0.4451, 0.5869, 0.1452, 0.5868, 0.1498, 0.552, 0.1948, 0.5522, 0.2012, 0.587, 0.8718, 0.03522, 0.8774, 8.699e-06, 0.9227, 0.0, 0.9283, 0.03521, 0.3148, 0.6212, 0.3422, 0.6208, 0.3422, 0.6781, 0.3148, 0.6785, 0.2583, 0.5877, 0.2639, 0.5523, 0.3092, 0.5523, 0.3148, 0.5877, 0.3537, 0.5868, 0.3627, 0.5519, 0.3996, 0.5511, 0.3998, 0.5858, 0.9873, 0.5803, 0.942, 0.5951, 0.914, 0.5565, 0.942, 0.518, 0.9873, 0.5327, 0.3608, 0.9441, 0.3537, 0.9092, 0.3998, 0.9081, 0.3997, 0.9432, 0.2628, 0.9441, 0.2583, 0.9096, 0.3148, 0.9096, 0.3104, 0.9441, 0.8762, 0.3924, 0.8718, 0.3576, 0.9283, 0.3576, 0.9238, 0.3924, 0.1488, 0.9443, 0.1452, 0.9092, 0.2012, 0.9094, 0.1961, 0.9444, 0.3997, 0.9432, 0.3998, 0.9081, 0.4451, 0.9092, 0.4378, 0.9442, 0.3537, 0.6927, 0.3537, 0.5868, 0.3998, 0.5858, 0.3998, 0.6916, 0.2583, 0.6934, 0.2583, 0.5877, 0.3148, 0.5877, 0.3148, 0.6934, 0.8718, 0.1411, 0.8718, 0.03522, 0.9283, 0.03521, 0.9283, 0.1411, 0.1452, 0.6927, 0.1452, 0.5868, 0.2012, 0.587, 0.2012, 0.6929, 0.3998, 0.6916, 0.3998, 0.5858, 0.4451, 0.5869, 0.4451, 0.6927, 0.3998, 0.9081, 0.3956, 0.8039, 0.4409, 0.805, 0.4451, 0.9092, 0.1452, 0.9092, 0.148, 0.805, 0.2041, 0.8052, 0.2012, 0.9094, 0.8718, 0.3576, 0.876, 0.2534, 0.9324, 0.2534, 0.9283, 0.3576, 0.2583, 0.9096, 0.2575, 0.8058, 0.314, 0.8058, 0.3148, 0.9096, 0.3537, 0.9092, 0.3495, 0.805, 0.3956, 0.8039, 0.3998, 0.9081, 0.3956, 0.8039, 0.3998, 0.6916, 0.4451, 0.6927, 0.4409, 0.805, 0.148, 0.805, 0.1452, 0.6927, 0.2012, 0.6929, 0.2041, 0.8052, 0.876, 0.2534, 0.8718, 0.1411, 0.9283, 0.1411, 0.9324, 0.2534, 0.2575, 0.8058, 0.2583, 0.6934, 0.3148, 0.6934, 0.314, 0.8058, 0.3495, 0.805, 0.3537, 0.6927, 0.3998, 0.6916, 0.3956, 0.8039, 0.9259, 0.7818, 0.9443, 0.8071, 0.9406, 0.8184, 0.914, 0.7817, 0.9443, 0.8071, 0.974, 0.7976, 0.9836, 0.8046, 0.9406, 0.8184, 0.974, 0.7976, 0.974, 0.7663, 0.9836, 0.7594, 0.9836, 0.8046, 0.974, 0.7663, 0.9443, 0.7565, 0.9406, 0.7453, 0.9836, 0.7594, 0.9443, 0.7565, 0.9259, 0.7818, 0.914, 0.7817, 0.9406, 0.7453, 0.9805, 0.1653, 0.9621, 0.1907, 0.9324, 0.1811, 0.9324, 0.1498, 0.9621, 0.14, 0.2041, 0.8939, 0.2295, 0.8928, 0.2295, 0.95, 0.2041, 0.9511, 0.3148, 0.6785, 0.3403, 0.679, 0.3403, 0.7363, 0.3148, 0.7358, 0.3148, 0.7363, 0.3461, 0.7363, 0.3461, 0.7936, 0.3148, 0.7935, 0.2295, 0.8928, 0.2548, 0.8939, 0.2548, 0.9511, 0.2295, 0.95, 0.5267, 0.4977, 0.5283, 0.4569, 0.5753, 0.4523, 0.5853, 0.4919, 0.6344, 0.05705, 0.6326, 0.01791, 0.6883, 2.129e-08, 0.7038, 0.03473, 0.556, 0.03983, 0.5618, 0.003802, 0.6197, 0.0, 0.6282, 0.03509, 0.5853, 0.744, 0.6206, 0.7397, 0.6206, 0.8022, 0.5853, 0.8065, 0.4855, 0.03463, 0.4998, -4.995e-08, 0.556, 0.01669, 0.5556, 0.05543, 0.4685, 0.4839, 0.4816, 0.4459, 0.5283, 0.4569, 0.5267, 0.4977, 0.4993, 0.9753, 0.4635, 0.926, 0.4993, 0.8767, 0.5573, 0.8956, 0.5573, 0.9565, 0.4774, 0.8764, 0.4684, 0.8379, 0.5274, 0.8367, 0.5271, 0.8754, 0.4683, 0.4423, 0.4648, 0.4041, 0.537, 0.4084, 0.5291, 0.4459, 0.5619, 0.444, 0.5563, 0.4057, 0.6286, 0.4057, 0.6228, 0.4439, 0.6541, 0.4416, 0.6477, 0.4032, 0.7194, 0.4003, 0.7145, 0.4392, 0.5271, 0.8754, 0.5274, 0.8367, 0.5853, 0.8382, 0.576, 0.8767, 0.4635, 0.6059, 0.4685, 0.4839, 0.5267, 0.4977, 0.5215, 0.6221, 0.4635, 0.1526, 0.4855, 0.03463, 0.5556, 0.05543, 0.533, 0.1761, 0.5604, 0.1598, 0.556, 0.03983, 0.6282, 0.03509, 0.6326, 0.1542, 0.6579, 0.1789, 0.6344, 0.05705, 0.7038, 0.03473, 0.7266, 0.1533, 0.5215, 0.6221, 0.5267, 0.4977, 0.5853, 0.4919, 0.5803, 0.6152, 0.5274, 0.8367, 0.5259, 0.7228, 0.5834, 0.7326, 0.5853, 0.8382, 0.6477, 0.4032, 0.6326, 0.2987, 0.7033, 0.3173, 0.7194, 0.4003, 0.5563, 0.4057, 0.5589, 0.3216, 0.6311, 0.3265, 0.6286, 0.4057, 0.4648, 0.4041, 0.4841, 0.3263, 0.556, 0.3122, 0.537, 0.4084, 0.4684, 0.8379, 0.4666, 0.7403, 0.5259, 0.7228, 0.5274, 0.8367, 0.5259, 0.7228, 0.5215, 0.6221, 0.5803, 0.6152, 0.5834, 0.7326, 0.6326, 0.2987, 0.6579, 0.1789, 0.7266, 0.1533, 0.7033, 0.3173, 0.5589, 0.3216, 0.5604, 0.1598, 0.6326, 0.1542, 0.6311, 0.3265, 0.4841, 0.3263, 0.4635, 0.1526, 0.533, 0.1761, 0.556, 0.3122, 0.4666, 0.7403, 0.4635, 0.6059, 0.5215, 0.6221, 0.5259, 0.7228, 0.0151, 0.933, 0.03854, 0.9652, 0.03388, 0.9797, 6.808e-09, 0.9331, 0.03854, 0.9652, 0.07647, 0.9525, 0.08869, 0.9613, 0.03388, 0.9797, 0.07647, 0.9525, 0.07647, 0.9123, 0.08869, 0.9033, 0.08869, 0.9613, 0.07647, 0.9123, 0.03854, 0.9003, 0.03388, 0.8858, 0.08869, 0.9033, 0.03854, 0.9003, 0.0151, 0.933, 6.808e-09, 0.9331, 0.03388, 0.8858, 0.5951, 0.9418, 0.5573, 0.9292, 0.5573, 0.889, 0.5951, 0.8767, 0.6185, 0.9094, 0.9324, 0.07126, 0.9655, 0.0763, 0.9655, 0.1388, 0.9324, 0.1338, 0.3148, 0.5588, 0.3473, 0.5523, 0.3473, 0.6143, 0.3148, 0.6208, 0.08869, 0.8858, 0.1288, 0.8869, 0.1288, 0.949, 0.08869, 0.9479, 0.9655, 0.0763, 0.9978, 0.07751, 0.9978, 0.14, 0.9655, 0.1388, 0.03936, 0.5739, 0.04032, 0.5557, 0.06362, 0.5594, 0.0684, 0.5787, 0.0684, 0.5737, 0.07148, 0.5542, 0.09948, 0.5533, 0.1033, 0.5726, 0.2041, 0.5748, 0.2071, 0.5556, 0.2353, 0.552, 0.2392, 0.5703, 0.4451, 0.5511, 0.4616, 0.5527, 0.4616, 0.583, 0.4451, 0.5813, 0.5853, 0.4652, 0.5889, 0.4472, 0.6169, 0.4459, 0.6203, 0.4636, 0.01169, 0.571, 0.01813, 0.5533, 0.04032, 0.5557, 0.03936, 0.5739, 0.9605, 0.2385, 0.9324, 0.2294, 0.9324, 0.1999, 0.9605, 0.1907, 0.9779, 0.2146, 0.01801, 0.7664, 0.01196, 0.7482, 0.04036, 0.745, 0.04195, 0.7637, 0.5875, 0.6581, 0.5853, 0.6397, 0.6203, 0.6409, 0.617, 0.6591, 0.205, 0.7602, 0.2041, 0.7415, 0.2389, 0.7448, 0.2344, 0.763, 0.07025, 0.7569, 0.0684, 0.7381, 0.1031, 0.739, 0.09953, 0.7576, 0.04195, 0.7637, 0.04036, 0.745, 0.0684, 0.7432, 0.06558, 0.7622, 0.001842, 0.6332, 0.01169, 0.571, 0.03936, 0.5739, 0.03025, 0.63, 0.5892, 0.5245, 0.5853, 0.4652, 0.6203, 0.4636, 0.6242, 0.5257, 0.2151, 0.6265, 0.2041, 0.5748, 0.2392, 0.5703, 0.25, 0.6299, 0.07099, 0.6226, 0.0684, 0.5737, 0.1033, 0.5726, 0.1057, 0.6235, 0.03025, 0.63, 0.03936, 0.5739, 0.0684, 0.5787, 0.05828, 0.6282, 0.04036, 0.745, 0.02767, 0.6938, 0.05671, 0.6985, 0.0684, 0.7432, 0.0684, 0.7381, 0.06973, 0.6928, 0.1046, 0.6917, 0.1031, 0.739, 0.2041, 0.7415, 0.2148, 0.6948, 0.2499, 0.6903, 0.2389, 0.7448, 0.5853, 0.6397, 0.5882, 0.5849, 0.6232, 0.5833, 0.6203, 0.6409, 0.01196, 0.7482, -7.889e-09, 0.6909, 0.02767, 0.6938, 0.04036, 0.745, 0.02767, 0.6938, 0.03025, 0.63, 0.05828, 0.6282, 0.05671, 0.6985, 0.06973, 0.6928, 0.07099, 0.6226, 0.1057, 0.6235, 0.1046, 0.6917, 0.2148, 0.6948, 0.2151, 0.6265, 0.25, 0.6299, 0.2499, 0.6903, 0.5882, 0.5849, 0.5892, 0.5245, 0.6242, 0.5257, 0.6232, 0.5833, -7.889e-09, 0.6909, 0.001842, 0.6332, 0.03025, 0.63, 0.02767, 0.6938, 0.9398, 0.2613, 0.9512, 0.2769, 0.9489, 0.2839, 0.9324, 0.2613, 0.9512, 0.2769, 0.9696, 0.2707, 0.9756, 0.275, 0.9489, 0.2839, 0.9696, 0.2707, 0.9696, 0.2513, 0.9756, 0.2469, 0.9756, 0.275, 0.9696, 0.2513, 0.9512, 0.2455, 0.9489, 0.2385, 0.9756, 0.2469, 0.9512, 0.2455, 0.9398, 0.2613, 0.9324, 0.2613, 0.9489, 0.2385, 0.3262, 0.825, 0.3148, 0.8094, 0.3262, 0.7936, 0.3446, 0.7994, 0.3446, 0.8188, 0.4451, 0.583, 0.4613, 0.5841, 0.4613, 0.6144, 0.4451, 0.6133, 0.1057, 0.731, 0.1057, 0.7156, 0.136, 0.7177, 0.136, 0.7332, 0.1172, 0.7495, 0.1367, 0.7513, 0.1367, 0.7817, 0.1172, 0.7798, 0.1064, 0.7473, 0.1057, 0.731, 0.136, 0.7332, 0.1367, 0.7495])
me_cylinder_004.materials.append(mat_blue_corals)
me_cylinder_004.update()
me_cube_005 = bpy.data.meshes.new('Cube.005')
me_cube_005.from_pydata([(-1.05, -1.771, -0.6233), (-0.6343, -1.226, 1.827), (-1.233, 0.02694, -0.3099), (-0.5969, -0.353, 1.861), (0.3859, -2.156, -0.7267), (0.09159, -1.308, 1.872), (0.7993, 0.2274, -0.446), (0.1376, -0.3828, 1.918), (-1.663, -0.7865, -0.5718), (-0.9482, -1.667, 0.4501), (-0.6564, -0.7725, 2.107), (-0.9941, -0.04457, 0.6148), (-0.2992, 0.5512, -0.496), (-0.2328, -0.3054, 2.162), (0.6065, -0.1245, 0.5101), (1.044, -1.008, -0.7742), (0.1526, -0.8274, 2.194), (0.3167, -2.028, 0.3509), (-0.383, -2.266, -0.9533), (-0.2593, -1.292, 2.121), (-1.375, -0.8207, 0.5523), (-0.2379, 0.2596, 0.6211), (0.8486, -1.172, 0.3635), (-0.3364, -2.208, 0.3394), (-0.2183, -0.8787, -0.9842), (-0.2397, -0.7624, 2.591), (-0.7779, -1.434, 1.13), (-0.7944, -0.2183, 1.183), (0.2864, -0.2935, 1.14), (0.2174, -1.641, 1.114), (-1.018, -0.848, 1.293), (-0.1893, -0.03338, 1.314), (0.4658, -0.9723, 1.26), (-0.2705, -1.681, 1.261), (-1.14, 0.3454, -0.6565), (-0.8914, 0.5312, 1.202), (-1.402, 1.844, -0.5381), (-0.8617, 1.402, 1.206), (0.2722, -0.1719, -0.8327), (-0.2023, 0.2955, 1.258), (0.265, 1.86, -0.7073), (-0.1241, 1.346, 1.187), (-1.53, 1.168, -0.7186), (-1.064, 0.2657, 0.317), (-0.934, 1.017, 1.348), (-1.215, 1.742, 0.3148), (-0.7084, 2.298, -0.7671), (-0.5148, 1.44, 1.378), (0.2138, 1.575, 0.1665), (0.6704, 0.7305, -0.9971), (-0.1183, 0.9215, 1.364), (0.1487, -0.4099, 0.3028), (-0.4914, -0.07813, -0.9374), (-0.5498, 0.4325, 1.392), (-1.395, 1.074, 0.3028), (-0.5986, 2.018, 0.288), (0.6582, 0.4714, 0.03591), (-0.5466, -0.4429, 0.4665), (-0.4631, 1.009, -1.143), (-0.5429, 1.055, 1.692), (-0.9695, 0.3389, 0.7877), (-1.01, 1.56, 0.7608), (-0.002777, 1.423, 0.6584), (-0.09529, -0.2631, 0.9317), (-1.099, 1.002, 0.8305), (-0.4826, 1.718, 0.8282), (0.1814, 0.6391, 0.7853), (-0.5652, -0.1862, 1.012)], [], [(0, 20, 8), (1, 30, 26), (30, 3, 27), (20, 2, 8), (2, 21, 12), (3, 31, 27), (31, 7, 28), (21, 6, 12), (14, 15, 6), (7, 32, 28), (32, 5, 29), (22, 4, 15), (4, 23, 18), (5, 33, 29), (33, 1, 26), (23, 0, 18), (2, 24, 8), (6, 24, 12), (24, 4, 18), (24, 0, 8), (13, 16, 7), (13, 10, 25), (10, 19, 25), (16, 19, 5), (23, 26, 9), (29, 23, 17), (32, 17, 22), (28, 22, 14), (21, 28, 14), (27, 21, 11), (20, 27, 11), (9, 30, 20), (0, 9, 20), (1, 10, 30), (30, 10, 3), (20, 11, 2), (2, 11, 21), (3, 13, 31), (31, 13, 7), (21, 14, 6), (14, 22, 15), (7, 16, 32), (32, 16, 5), (22, 17, 4), (4, 17, 23), (5, 19, 33), (33, 19, 1), (23, 9, 0), (2, 12, 24), (6, 15, 24), (24, 15, 4), (24, 18, 0), (13, 25, 16), (13, 3, 10), (10, 1, 19), (16, 25, 19), (23, 33, 26), (29, 33, 23), (32, 29, 17), (28, 32, 22), (21, 31, 28), (27, 31, 21), (20, 30, 27), (9, 26, 30), (34, 54, 42), (35, 64, 60), (64, 37, 61), (54, 36, 42), (36, 55, 46), (37, 65, 61), (65, 41, 62), (55, 40, 46), (48, 49, 40), (41, 66, 62), (66, 39, 63), (56, 38, 49), (38, 57, 52), (39, 67, 63), (67, 35, 60), (57, 34, 52), (36, 58, 42), (40, 58, 46), (58, 38, 52), (58, 34, 42), (47, 50, 41), (47, 44, 59), (44, 53, 59), (50, 53, 39), (57, 60, 43), (63, 57, 51), (66, 51, 56), (62, 56, 48), (55, 62, 48), (61, 55, 45), (54, 61, 45), (43, 64, 54), (34, 43, 54), (35, 44, 64), (64, 44, 37), (54, 45, 36), (36, 45, 55), (37, 47, 65), (65, 47, 41), (55, 48, 40), (48, 56, 49), (41, 50, 66), (66, 50, 39), (56, 51, 38), (38, 51, 57), (39, 53, 67), (67, 53, 35), (57, 43, 34), (36, 46, 58), (40, 49, 58), (58, 49, 38), (58, 52, 34), (47, 59, 50), (47, 37, 44), (44, 35, 53), (50, 59, 53), (57, 67, 60), (63, 67, 57), (66, 63, 51), (62, 66, 56), (55, 65, 62), (61, 65, 55), (54, 64, 61), (43, 60, 64)])
_uv = me_cube_005.uv_layers.new(name='UVMap')
_uv.uv.foreach_set('vector', [-1.458e-08, 0.4119, 0.09036, 0.2867, 0.1032, 0.4294, 0.04173, 0.1079, 0.08546, 0.1852, 0.02286, 0.1957, 0.08546, 0.1852, 0.1476, 0.09858, 0.1685, 0.1852, 0.09036, 0.2867, 0.2083, 0.3763, 0.1032, 0.4294, 0.5161, 0.8676, 0.6072, 0.7381, 0.6072, 0.8776, 0.3025, 0.09176, 0.3252, 0.176, 0.2722, 0.1713, 0.3252, 0.176, 0.3828, 0.1003, 0.3922, 0.1977, 0.3007, 0.2662, 0.4123, 0.4127, 0.2745, 0.4056, 0.415, 0.2843, 0.5161, 0.4127, 0.4123, 0.4127, 0.3828, 0.1003, 0.4544, 0.1636, 0.3922, 0.1977, 0.5215, 0.5373, 0.5713, 0.484, 0.6059, 0.5666, 0.5257, 0.643, 0.6741, 0.7381, 0.5161, 0.7277, 0.5161, 0.3532, 0.5961, 0.2149, 0.6126, 0.374, 0.5343, 0.03381, 0.5825, 0.1043, 0.5236, 0.1269, 0.5825, 0.1043, 0.6248, 0.03352, 0.6475, 0.1173, 0.5961, 0.2149, 0.6945, 0.33, 0.6126, 0.374, -1.136e-08, 0.5733, 0.1683, 0.6197, 0.005371, 0.6911, 0.2066, 0.4294, 0.1683, 0.6197, 0.06886, 0.4639, 0.1683, 0.6197, 0.3108, 0.7125, 0.2362, 0.776, 0.1683, 0.6197, 0.1323, 0.7583, 0.005371, 0.6911, 0.3387, 0.06632, 0.4128, 0.05266, 0.3828, 0.1003, 0.1581, 0.04719, 0.09206, 0.07458, 0.09672, 1.24e-08, 0.09206, 0.07458, 0.03888, 0.05732, 0.09672, 1.24e-08, 0.5161, 0.4381, 0.5935, 0.4363, 0.5713, 0.484, 0.5961, 0.2149, 0.6475, 0.1173, 0.6733, 0.1987, 0.6059, 0.5666, 0.7174, 0.6073, 0.6477, 0.6506, 0.5215, 0.5373, 0.6477, 0.6506, 0.5257, 0.643, 0.3922, 0.1977, 0.5069, 0.2697, 0.415, 0.2843, 0.3007, 0.2662, 0.3922, 0.1977, 0.415, 0.2843, 0.2722, 0.1713, 0.3007, 0.2662, 0.2393, 0.2394, 0.09036, 0.2867, 0.1685, 0.1852, 0.1926, 0.2591, -9.531e-09, 0.2829, 0.08546, 0.1852, 0.09036, 0.2867, -1.458e-08, 0.4119, -9.531e-09, 0.2829, 0.09036, 0.2867, 0.04173, 0.1079, 0.09206, 0.07458, 0.08546, 0.1852, 0.08546, 0.1852, 0.09206, 0.07458, 0.1476, 0.09858, 0.09036, 0.2867, 0.1926, 0.2591, 0.2083, 0.3763, 0.2083, 0.3446, 0.2393, 0.2394, 0.3007, 0.2662, 0.3025, 0.09176, 0.3387, 0.06632, 0.3252, 0.176, 0.3252, 0.176, 0.3387, 0.06632, 0.3828, 0.1003, 0.3007, 0.2662, 0.415, 0.2843, 0.4123, 0.4127, 0.415, 0.2843, 0.5069, 0.2697, 0.5161, 0.4127, 0.3828, 0.1003, 0.4128, 0.05266, 0.4544, 0.1636, 0.5215, 0.5373, 0.5161, 0.4381, 0.5713, 0.484, 0.5257, 0.643, 0.6477, 0.6506, 0.6741, 0.7381, 0.5161, 0.3532, 0.5161, 0.22, 0.5961, 0.2149, 0.5343, 0.03381, 0.5756, -1.185e-08, 0.5825, 0.1043, 0.5825, 0.1043, 0.5756, -1.185e-08, 0.6248, 0.03352, 0.5961, 0.2149, 0.6733, 0.1987, 0.6945, 0.33, -1.136e-08, 0.5733, 0.06886, 0.4639, 0.1683, 0.6197, 0.2066, 0.4294, 0.3108, 0.5514, 0.1683, 0.6197, 0.1683, 0.6197, 0.3108, 0.5514, 0.3108, 0.7125, 0.1683, 0.6197, 0.2362, 0.776, 0.1323, 0.7583, 0.3387, 0.06632, 0.3673, 6.993e-09, 0.4128, 0.05266, 0.1581, 0.04719, 0.1476, 0.09858, 0.09206, 0.07458, 0.09206, 0.07458, 0.04173, 0.1079, 0.03888, 0.05732, 0.5161, 0.4381, 0.5345, 0.374, 0.5935, 0.4363, 0.5961, 0.2149, 0.5825, 0.1043, 0.6475, 0.1173, 0.6059, 0.5666, 0.6464, 0.5179, 0.7174, 0.6073, 0.5215, 0.5373, 0.6059, 0.5666, 0.6477, 0.6506, 0.3922, 0.1977, 0.4544, 0.1636, 0.5069, 0.2697, 0.3007, 0.2662, 0.3252, 0.176, 0.3922, 0.1977, 0.2722, 0.1713, 0.3252, 0.176, 0.3007, 0.2662, 0.09036, 0.2867, 0.08546, 0.1852, 0.1685, 0.1852, -9.531e-09, 0.2829, 0.02286, 0.1957, 0.08546, 0.1852, 0.6945, 0.225, 0.8069, 0.1747, 0.7599, 0.2912, 0.8174, 0.03458, 0.8388, 0.1074, 0.7732, 0.06839, 0.8388, 0.1074, 0.9099, 0.08625, 0.8976, 0.1464, 0.8069, 0.1747, 0.8452, 0.3101, 0.7599, 0.2912, 0.8452, 0.3101, 0.9404, 0.2137, 0.9122, 0.3444, 0.7394, 0.44, 0.7643, 0.502, 0.7174, 0.4962, 0.7643, 0.502, 0.8227, 0.4503, 0.8353, 0.5167, 0.7379, 0.5754, 0.8486, 0.6971, 0.7174, 0.708, 0.8534, 0.5831, 0.9628, 0.6912, 0.8486, 0.6971, 0.8227, 0.4503, 0.9015, 0.473, 0.8353, 0.5167, 0.3868, 0.5605, 0.4367, 0.5121, 0.4908, 0.5727, 0.3861, 0.6625, 0.498, 0.7192, 0.3854, 0.7192, 0.3417, 0.9573, 0.4253, 0.7854, 0.4376, 0.961, 0.4367, 0.5121, 0.5161, 0.5208, 0.4908, 0.5727, 0.7476, 0.002774, 0.8174, 0.03458, 0.7732, 0.06839, 0.4253, 0.7854, 0.5161, 0.9203, 0.4376, 0.961, 0.8961, 0.708, 0.8365, 0.8577, 0.8104, 0.7273, 0.9765, 0.8973, 0.8365, 0.8577, 0.9765, 0.7651, 0.8365, 0.8577, 0.7466, 0.9988, 0.7174, 0.9076, 0.8365, 0.8577, 0.7386, 0.8121, 0.8104, 0.7273, 0.7733, 0.4263, 0.8475, 0.4127, 0.8227, 0.4503, 0.9379, 0.06177, 0.8735, 0.04975, 0.912, 0.006142, 0.8735, 0.04975, 0.8318, -9.758e-09, 0.912, 0.006142, 0.3674, 0.4799, 0.4458, 0.4645, 0.4367, 0.5121, 0.6945, 0.04408, 0.7732, 0.06839, 0.738, 0.1158, 0.3647, 0.7347, 0.4253, 0.7854, 0.3417, 0.8146, 0.3868, 0.5605, 0.5024, 0.6445, 0.3861, 0.6625, 0.8353, 0.5167, 0.969, 0.5602, 0.8534, 0.5831, 0.7379, 0.5754, 0.8353, 0.5167, 0.8534, 0.5831, 0.8976, 0.1464, 0.9404, 0.2137, 0.8853, 0.2095, 0.8069, 0.1747, 0.8976, 0.1464, 0.8853, 0.2095, 0.738, 0.1158, 0.8388, 0.1074, 0.8069, 0.1747, 0.6945, 0.225, 0.738, 0.1158, 0.8069, 0.1747, 0.8174, 0.03458, 0.8735, 0.04975, 0.8388, 0.1074, 0.8388, 0.1074, 0.8735, 0.04975, 0.9099, 0.08625, 0.8069, 0.1747, 0.8853, 0.2095, 0.8452, 0.3101, 0.8452, 0.3101, 0.8853, 0.2095, 0.9404, 0.2137, 0.7394, 0.44, 0.7733, 0.4263, 0.7643, 0.502, 0.7643, 0.502, 0.7733, 0.4263, 0.8227, 0.4503, 0.7379, 0.5754, 0.8534, 0.5831, 0.8486, 0.6971, 0.8534, 0.5831, 0.969, 0.5602, 0.9628, 0.6912, 0.8227, 0.4503, 0.8475, 0.4127, 0.9015, 0.473, 0.3868, 0.5605, 0.3674, 0.4799, 0.4367, 0.5121, 0.3861, 0.6625, 0.5024, 0.6445, 0.498, 0.7192, 0.3417, 0.9573, 0.3417, 0.8146, 0.4253, 0.7854, 0.4367, 0.5121, 0.4458, 0.4645, 0.5161, 0.5208, 0.7476, 0.002774, 0.8318, -9.758e-09, 0.8174, 0.03458, 0.4253, 0.7854, 0.4942, 0.8009, 0.5161, 0.9203, 0.8961, 0.708, 0.9765, 0.7651, 0.8365, 0.8577, 0.9765, 0.8973, 0.864, 1.0, 0.8365, 0.8577, 0.8365, 0.8577, 0.864, 1.0, 0.7466, 0.9988, 0.8365, 0.8577, 0.7174, 0.9076, 0.7386, 0.8121, 0.7733, 0.4263, 0.791, 0.374, 0.8475, 0.4127, 0.9379, 0.06177, 0.9099, 0.08625, 0.8735, 0.04975, 0.8735, 0.04975, 0.8174, 0.03458, 0.8318, -9.758e-09, 0.3674, 0.4799, 0.3779, 0.4127, 0.4458, 0.4645, 0.6945, 0.04408, 0.7476, 0.002774, 0.7732, 0.06839, 0.3647, 0.7347, 0.4219, 0.7192, 0.4253, 0.7854, 0.3868, 0.5605, 0.4908, 0.5727, 0.5024, 0.6445, 0.8353, 0.5167, 0.9015, 0.473, 0.969, 0.5602, 0.7379, 0.5754, 0.7643, 0.502, 0.8353, 0.5167, 0.7174, 0.4962, 0.7643, 0.502, 0.7379, 0.5754, 0.8069, 0.1747, 0.8388, 0.1074, 0.8976, 0.1464, 0.738, 0.1158, 0.7732, 0.06839, 0.8388, 0.1074])
me_cube_005.materials.append(mat_rock_002)
me_cube_005.remesh_voxel_size = 0.8005
me_cube_005.update()
me_cube_007 = bpy.data.meshes.new('Cube.007')
me_cube_007.from_pydata([(-0.9382, -1.076, -0.001512), (-0.8571, -1.01, 0.4091), (-0.8139, 0.6388, 0.04744), (-0.8298, 0.6251, 0.446), (0.9532, -1.043, -0.06359), (0.8601, -0.9475, 0.4152), (1.055, 1.051, -0.05581), (0.8861, 0.7922, 0.4869), (-1.286, -0.2207, -0.07769), (-1.315, -0.2499, 0.6443), (1.228, 0.03075, -0.1972), (1.302, 0.03807, 0.4906), (0.0008186, 1.119, -0.1038), (-0.09301, 0.8069, 0.4313), (-0.04247, -1.401, -0.125), (-0.04776, -1.433, 0.5779), (-0.05447, -0.1671, 0.5894), (-0.05293, -0.1268, -0.1323)], [], [(8, 3, 2), (12, 7, 6), (10, 5, 4), (14, 1, 0), (17, 4, 14), (16, 1, 15), (3, 16, 13), (6, 17, 12), (7, 10, 6), (1, 8, 0), (2, 17, 8), (7, 16, 11), (16, 5, 11), (17, 0, 8), (5, 14, 4), (2, 13, 12), (8, 9, 3), (12, 13, 7), (10, 11, 5), (14, 15, 1), (17, 10, 4), (16, 9, 1), (3, 9, 16), (6, 10, 17), (7, 11, 10), (1, 9, 8), (2, 12, 17), (7, 13, 16), (16, 15, 5), (17, 14, 0), (5, 15, 14), (2, 3, 13)])
_uv = me_cube_007.uv_layers.new(name='UVMap')
_uv.uv.foreach_set('vector', [0.4988, 0.02795, 0.5606, 0.1371, 0.4878, 0.1524, 0.4649, 0.3331, 0.631, 0.4695, 0.523, 0.5291, 0.7389, 0.6995, 0.7389, 0.5291, 0.8282, 0.5666, 0.7695, 0.3383, 0.673, 0.1753, 0.7549, 0.1782, 0.2372, 0.2353, 2.341e-08, 0.3595, 1.679e-08, 0.1513, 0.2111, 0.7455, 0.28, 0.5274, 0.4307, 0.6262, -2.033e-08, 0.6876, 0.2111, 0.7455, 0.03874, 0.8324, 0.3818, 0.5195, 0.2372, 0.2353, 0.4649, 0.329, 0.7311, 0.5535, 0.6024, 0.7234, 0.6286, 0.5291, 0.673, 0.1753, 0.7729, 0.003413, 0.7549, 0.1782, 0.4315, 0.1443, 0.2372, 0.2353, 0.3029, -7.87e-09, 0.1347, 1.0, 0.2111, 0.7455, 0.3047, 1.0, 0.2111, 0.7455, 0.4329, 0.8302, 0.3047, 1.0, 0.2372, 0.2353, 0.1214, 0.006085, 0.3029, -7.87e-09, 0.5619, 0.5335, 0.4649, 0.7379, 0.4649, 0.5291, 0.4878, 0.1524, 0.578, 0.2857, 0.4649, 0.3331, 0.4988, 0.02795, 0.631, -1.558e-09, 0.5606, 0.1371, 0.4649, 0.3331, 0.578, 0.2857, 0.631, 0.4695, 0.7479, 0.5159, 0.631, 0.4478, 0.7479, 0.3383, 0.7695, 0.3383, 0.631, 0.3383, 0.673, 0.1753, 0.2372, 0.2353, 0.1799, 0.484, 2.341e-08, 0.3595, 0.2111, 0.7455, 0.1055, 0.5195, 0.28, 0.5274, -2.033e-08, 0.6876, 0.1055, 0.5195, 0.2111, 0.7455, 0.3818, 0.5195, 0.1799, 0.484, 0.2372, 0.2353, 0.7311, 0.5535, 0.7389, 0.7234, 0.6024, 0.7234, 0.673, 0.1753, 0.631, 2.575e-08, 0.7729, 0.003413, 0.4315, 0.1443, 0.4649, 0.329, 0.2372, 0.2353, 0.1347, 1.0, 0.03874, 0.8324, 0.2111, 0.7455, 0.2111, 0.7455, 0.4307, 0.6262, 0.4329, 0.8302, 0.2372, 0.2353, 1.679e-08, 0.1513, 0.1214, 0.006085, 0.5619, 0.5335, 0.6024, 0.7343, 0.4649, 0.7379, 0.4878, 0.1524, 0.5606, 0.1371, 0.578, 0.2857])
me_cube_007.materials.append(mat_stone)
me_cube_007.update()
me_cube_008 = bpy.data.meshes.new('Cube.008')
me_cube_008.from_pydata([(-0.9382, -1.076, -0.001512), (-0.8571, -1.01, 0.4091), (-0.8139, 0.6388, 0.04744), (-0.8298, 0.6251, 0.446), (0.9532, -1.043, -0.06359), (0.8601, -0.9475, 0.4152), (1.055, 1.051, -0.05581), (0.8538, 0.7664, 0.4635), (-1.286, -0.2207, -0.07769), (-1.315, -0.2499, 0.6443), (0.9067, -0.02921, 0.04427), (0.7388, -0.07273, 0.3622), (0.0008186, 1.119, -0.1038), (-0.09301, 0.8069, 0.4313), (-0.04247, -1.401, -0.125), (-0.04776, -1.433, 0.5779), (-0.05447, -0.1671, 0.5894), (-0.05293, -0.1268, -0.1323), (1.188, -0.6482, -0.09412), (1.213, -0.6893, 0.075), (0.48, -0.4389, -0.06506), (0.5332, -0.5243, 0.1176), (1.626, 0.1322, -0.1398), (1.547, 0.09348, 0.1219), (0.5497, 0.5416, -0.1331), (0.6718, 0.3775, 0.1242), (0.8006, -0.854, -0.1089), (0.8064, -0.8608, 0.2222), (1.1, 0.4071, -0.1473), (1.093, 0.317, 0.1205), (0.369, 0.03355, -0.1271), (0.5174, -0.1129, 0.1038), (1.607, -0.4516, -0.1487), (1.614, -0.4534, 0.2025), (0.9812, -0.2394, 0.2176), (0.9568, -0.2276, -0.175)], [], [(8, 3, 2), (12, 7, 6), (10, 5, 4), (14, 1, 0), (17, 4, 14), (16, 1, 15), (3, 16, 13), (6, 17, 12), (7, 10, 6), (1, 8, 0), (2, 17, 8), (7, 16, 11), (16, 5, 11), (17, 0, 8), (5, 14, 4), (2, 13, 12), (8, 9, 3), (12, 13, 7), (10, 11, 5), (14, 15, 1), (17, 10, 4), (16, 9, 1), (3, 9, 16), (6, 10, 17), (7, 11, 10), (1, 9, 8), (2, 12, 17), (7, 13, 16), (16, 15, 5), (17, 14, 0), (5, 15, 14), (2, 3, 13), (26, 21, 20), (30, 25, 24), (28, 23, 22), (32, 19, 18), (35, 22, 32), (34, 19, 33), (21, 34, 31), (24, 35, 30), (25, 28, 24), (19, 26, 18), (20, 35, 26), (25, 34, 29), (34, 23, 29), (35, 18, 26), (23, 32, 22), (20, 31, 30), (26, 27, 21), (30, 31, 25), (28, 29, 23), (32, 33, 19), (35, 28, 22), (34, 27, 19), (21, 27, 34), (24, 28, 35), (25, 29, 28), (19, 27, 26), (20, 30, 35), (25, 31, 34), (34, 33, 23), (35, 32, 18), (23, 33, 32), (20, 21, 31)])
_uv = me_cube_008.uv_layers.new(name='UVMap')
_uv.uv.foreach_set('vector', [0.9737, 0.6359, 0.8811, 0.4415, 0.9596, 0.4419, 0.5566, 0.603, 0.6894, 0.7695, 0.5746, 0.8102, 0.5316, 0.6408, 0.4609, 0.4593, 0.5566, 0.4415, 0.8313, 0.7833, 0.7316, 0.6097, 0.8128, 0.6088, 0.2063, 0.2504, 7.83e-08, 0.0796, 0.1921, 3.635e-09, 0.6962, 0.2491, 0.5382, 0.08478, 0.6965, -1.384e-08, 0.5448, 0.4063, 0.6962, 0.2491, 0.69, 0.4415, 2.858e-08, 0.4922, 0.2063, 0.2504, 0.2078, 0.4957, 0.4479, 0.7965, 0.5316, 0.6408, 0.5566, 0.8538, 0.7316, 0.6097, 0.8313, 0.4459, 0.8128, 0.6088, 0.3638, 0.3929, 0.2063, 0.2504, 0.4479, 0.22, 0.8762, 0.4325, 0.6962, 0.2491, 0.8532, 0.2679, 0.6962, 0.2491, 0.8762, 0.09545, 0.8532, 0.2679, 0.2063, 0.2504, 0.3717, 0.05495, 0.4479, 0.22, 0.3558, 0.721, 0.2552, 0.9225, 0.2631, 0.7149, 0.6155, 0.4483, 0.6767, 0.5836, 0.5566, 0.603, 0.9737, 0.6359, 0.8313, 0.6359, 0.8811, 0.4415, 0.5566, 0.603, 0.6767, 0.5836, 0.6894, 0.7695, 0.5316, 0.6408, 0.4622, 0.6314, 0.4609, 0.4593, 0.8313, 0.7833, 0.693, 0.7828, 0.7316, 0.6097, 0.2063, 0.2504, 0.01916, 0.278, 7.83e-08, 0.0796, 0.6962, 0.2491, 0.4479, 0.2337, 0.5382, 0.08478, 0.5448, 0.4063, 0.4479, 0.2337, 0.6962, 0.2491, 2.858e-08, 0.4922, 0.01916, 0.278, 0.2063, 0.2504, 0.4479, 0.7965, 0.4622, 0.6314, 0.5316, 0.6408, 0.7316, 0.6097, 0.6894, 0.4415, 0.8313, 0.4459, 0.3638, 0.3929, 0.2078, 0.4957, 0.2063, 0.2504, 0.8762, 0.4325, 0.69, 0.4415, 0.6962, 0.2491, 0.6962, 0.2491, 0.6965, -1.384e-08, 0.8762, 0.09545, 0.2063, 0.2504, 0.1921, 3.635e-09, 0.3717, 0.05495, 0.3558, 0.721, 0.3936, 0.9225, 0.2552, 0.9225, 0.6155, 0.4483, 0.6894, 0.4415, 0.6767, 0.5836, 0.7546, 0.885, 0.7121, 0.8014, 0.7484, 0.7833, 0.4306, 0.6003, 0.3854, 0.5101, 0.4361, 0.4957, 0.3164, 0.6048, 0.2552, 0.5064, 0.3075, 0.4957, 0.3854, 0.6742, 0.343, 0.5831, 0.3768, 0.5828, 0.1273, 0.6204, 0.2271, 0.7315, 0.1147, 0.7551, 0.08981, 0.876, 0.1326, 0.7864, 0.2127, 0.8292, 1.27e-08, 0.8237, 0.08981, 0.876, 1.466e-08, 0.9048, 0.2552, 0.5065, 0.1273, 0.6204, 0.1496, 0.4957, 0.2552, 0.6835, 0.3164, 0.6048, 0.3109, 0.7149, 0.343, 0.5831, 0.3815, 0.4968, 0.3768, 0.5828, 0.06418, 0.5388, 0.1273, 0.6204, -1.197e-08, 0.6196, 0.03389, 1.0, 0.08981, 0.876, 0.1163, 0.985, 0.08981, 0.876, 0.2038, 0.9376, 0.1163, 0.985, 0.1273, 0.6204, 0.05731, 0.684, -1.197e-08, 0.6196, 0.8853, 0.6433, 0.8313, 0.7508, 0.8314, 0.6359, 0.3854, 0.6095, 0.4244, 0.6415, 0.3854, 0.6887, 0.7546, 0.885, 0.6894, 0.885, 0.7121, 0.8014, 0.4306, 0.6003, 0.3854, 0.6095, 0.3854, 0.5101, 0.3164, 0.6048, 0.261, 0.6001, 0.2552, 0.5064, 0.3854, 0.6742, 0.3164, 0.6737, 0.343, 0.5831, 0.1273, 0.6204, 0.2552, 0.618, 0.2271, 0.7315, 0.08981, 0.876, 0.05083, 0.7551, 0.1326, 0.7864, 1.27e-08, 0.8237, 0.05083, 0.7551, 0.08981, 0.876, 0.2552, 0.5065, 0.2552, 0.618, 0.1273, 0.6204, 0.2552, 0.6835, 0.261, 0.6001, 0.3164, 0.6048, 0.343, 0.5831, 0.3164, 0.4957, 0.3815, 0.4968, 0.06418, 0.5388, 0.1496, 0.4957, 0.1273, 0.6204, 0.03389, 1.0, 1.466e-08, 0.9048, 0.08981, 0.876, 0.08981, 0.876, 0.2127, 0.8292, 0.2038, 0.9376, 0.1273, 0.6204, 0.1147, 0.7551, 0.05731, 0.684, 0.8853, 0.6433, 0.8972, 0.7508, 0.8313, 0.7508, 0.3936, 0.7256, 0.429, 0.7149, 0.429, 0.7844])
me_cube_008.materials.append(mat_stone_001)
me_cube_008.update()

# ---- objects
ob_floor = bpy.data.objects.new('Floor', me_cube)
ob_rock = bpy.data.objects.new('Rock', me_cube_001)
ob_rock_001 = bpy.data.objects.new('Rock.001', me_cube_002)
ob_crystals = bpy.data.objects.new('Crystals', me_cylinder)
ob_blue_corals = bpy.data.objects.new('Blue Corals', me_cylinder_004)
ob_rock_002 = bpy.data.objects.new('Rock.002', me_cube_005)
ob_stone = bpy.data.objects.new('Stone', me_cube_007)
ob_stone_001 = bpy.data.objects.new('Stone.001', me_cube_008)

# ---- transforms, parenting, visibility, modifiers, constraints
ob_floor.location = (0.0, 0.0, 0.0)
ob_floor.lock_rotations_4d = False
ob_floor.empty_display_type = 'ARROWS'
ob_floor.lineart.crease_threshold = 0.0
_m = ob_floor.modifiers.new('Auto Smooth', 'NODES')
_m.node_group = ng_auto_smooth
_gi = [s.identifier for s in ng_auto_smooth.interface.items_tree if s.item_type == 'SOCKET' and s.in_out == 'INPUT']
_m[_gi[1]] = 0.5236  # Angle
ob_rock.location = (-9.262, -8.929, 0.0)
ob_rock_001.location = (1.777, -9.558, 0.0)
ob_crystals.location = (4.817, 7.578, 0.08847)
ob_crystals.scale = (0.8339, 0.8339, 0.8339)
ob_blue_corals.location = (0.006054, 0.6019, -0.006466)
ob_blue_corals.scale = (0.6883, 0.6883, 0.5207)
ob_rock_002.location = (8.558, -5.351, 0.0)
_m = ob_rock_002.modifiers.new('Auto Smooth', 'NODES')
_m.node_group = ng_auto_smooth
_gi = [s.identifier for s in ng_auto_smooth.interface.items_tree if s.item_type == 'SOCKET' and s.in_out == 'INPUT']
_m[_gi[1]] = 0.5236  # Angle
ob_stone.location = (1.402, 3.107, -0.1227)
ob_stone_001.location = (3.913, 0.8752, -0.2277)

# ---- collection membership
col_collection.objects.link(ob_floor)
col_collection.objects.link(ob_rock)
col_collection.objects.link(ob_rock_001)
col_collection.objects.link(ob_crystals)
col_collection.objects.link(ob_blue_corals)
col_collection.objects.link(ob_rock_002)
col_collection.objects.link(ob_stone)
col_collection.objects.link(ob_stone_001)

# ---- scene / render settings (as saved in the file)
scene.frame_start = 1; scene.frame_end = 250; scene.frame_set(1)
scene.render.engine = 'BLENDER_EEVEE_NEXT'
scene.cycles.sampling_pattern = 'TABULATED_SOBOL'
bpy.context.view_layer.update()

# ---- added for rendering (the .blend has no active camera): camera
cam_auto = bpy.data.cameras.new('AutoCamera')
cam_auto.lens = 50.0
cam_auto.sensor_width = 36.0
cam_auto.clip_end = 1000.0
ob_auto_camera = bpy.data.objects.new('AutoCamera', cam_auto)
scene.collection.objects.link(ob_auto_camera)
ob_auto_camera.location = (27.6117, -33.1589, 22.8124)
ob_auto_camera.rotation_euler = (1.09748, -7.21219e-08, 0.694738)
scene.camera = ob_auto_camera
bpy.context.view_layer.update()
